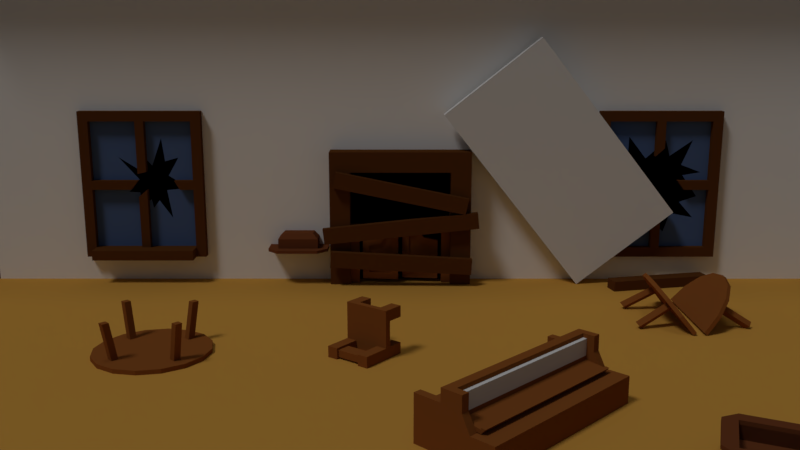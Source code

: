 # Source: ending.blend  (saved by Blender 2.79.0; exported with 4.5.12 LTS)
import bpy
from mathutils import Matrix  # noqa: F401  (used for matrix-valued properties, if any)

bpy.ops.wm.read_factory_settings(use_empty=True)
scene = bpy.context.scene
scene.name = 'Scene'

# ---- collections
col_collection_1 = bpy.data.collections.new('Collection 1'); scene.collection.children.link(col_collection_1)

# ---- materials (node trees are filled in below, after node groups)
mat_wood_004 = bpy.data.materials.new('wood.004')
mat_wood_004.alpha_threshold = 0.0
mat_wood_004.use_transparent_shadow = False
mat_wood_004.diffuse_color = (0.2738, 0.08886, 0.02021, 1.0)
mat_wood_004.roughness = 0.5
mat_wood = bpy.data.materials.new('wood')
mat_wood.alpha_threshold = 0.0
mat_wood.use_transparent_shadow = False
mat_wood.diffuse_color = (0.115, 0.03949, 0.01023, 1.0)
mat_wood.roughness = 0.5
mat_wood.specular_intensity = 0.0
mat_material = bpy.data.materials.new('Material')
mat_material.alpha_threshold = 0.0
mat_material.use_transparent_shadow = False
mat_material.preview_render_type = 'FLAT'
mat_material.roughness = 0.5
mat_skin = bpy.data.materials.new('Skin')
mat_skin.alpha_threshold = 0.0
mat_skin.use_transparent_shadow = False
mat_skin.diffuse_color = (0.5382, 0.3997, 0.289, 1.0)
mat_skin.roughness = 0.5
mat_skin.line_color = (0.0, 0.0, 0.0, 1.0)
mat_brown = bpy.data.materials.new('Brown')
mat_brown.alpha_threshold = 0.0
mat_brown.use_transparent_shadow = False
mat_brown.diffuse_color = (0.1734, 0.05305, 0.0194, 1.0)
mat_brown.roughness = 0.5
mat_hair = bpy.data.materials.new('Hair')
mat_hair.alpha_threshold = 0.0
mat_hair.use_transparent_shadow = False
mat_hair.diffuse_color = (0.02037, 0.009547, 0.008135, 1.0)
mat_hair.roughness = 0.5
mat_hair.specular_intensity = 0.285
mat_black_001 = bpy.data.materials.new('Black.001')
mat_black_001.alpha_threshold = 0.0
mat_black_001.use_transparent_shadow = False
mat_black_001.diffuse_color = (0.00637, 0.00637, 0.00637, 1.0)
mat_black_001.roughness = 0.5
mat_black_001.specular_intensity = 0.7523
mat_white = bpy.data.materials.new('White')
mat_white.alpha_threshold = 0.0
mat_white.use_transparent_shadow = False
mat_white.roughness = 0.5
mat_wood_001 = bpy.data.materials.new('wood.001')
mat_wood_001.alpha_threshold = 0.0
mat_wood_001.use_transparent_shadow = False
mat_wood_001.diffuse_color = (0.2738, 0.08886, 0.02021, 1.0)
mat_wood_001.roughness = 0.5
mat_planks = bpy.data.materials.new('planks')
mat_planks.alpha_threshold = 0.0
mat_planks.use_transparent_shadow = False
mat_planks.diffuse_color = (0.3588, 0.1097, 0.03034, 1.0)
mat_planks.specular_color = (1.0, 0.1974, 0.08752)
mat_planks.roughness = 0.5
mat_planks.specular_intensity = 0.3392
mat_floor = bpy.data.materials.new('floor')
mat_floor.alpha_threshold = 0.0
mat_floor.use_transparent_shadow = False
mat_floor.diffuse_color = (0.1473, 0.1473, 0.1473, 1.0)
mat_floor.roughness = 0.5
mat_floor.specular_intensity = 0.01049
mat_window = bpy.data.materials.new('window')
mat_window.alpha_threshold = 0.0
mat_window.use_transparent_shadow = False
mat_window.diffuse_color = (0.08562, 0.1419, 0.3108, 1.0)
mat_window.roughness = 0.5
mat_window.specular_intensity = 1.0
mat_wall_texture = bpy.data.materials.new('wall texture')
mat_wall_texture.alpha_threshold = 0.0
mat_wall_texture.use_transparent_shadow = False
mat_wall_texture.diffuse_color = (0.9699, 0.9699, 0.9699, 1.0)
mat_wall_texture.roughness = 0.5
mat_wall_texture.specular_intensity = 0.0
mat_floor_texture = bpy.data.materials.new('floor texture')
mat_floor_texture.alpha_threshold = 0.0
mat_floor_texture.use_transparent_shadow = False
mat_floor_texture.preview_render_type = 'FLAT'
mat_floor_texture.roughness = 0.5
mat_floor_texture.specular_intensity = 0.0
mat_houses = bpy.data.materials.new('houses')
mat_houses.alpha_threshold = 0.0
mat_houses.use_transparent_shadow = False
mat_houses.preview_render_type = 'CUBE'
mat_houses.roughness = 0.5
mat_houses.specular_intensity = 0.0
mat_sand = bpy.data.materials.new('sand')
mat_sand.alpha_threshold = 0.0
mat_sand.use_transparent_shadow = False
mat_sand.diffuse_color = (0.6618, 0.3414, 0.06271, 1.0)
mat_sand.roughness = 0.5
mat_sand.specular_intensity = 0.0
mat_black = bpy.data.materials.new('Black')
mat_black.alpha_threshold = 0.0
mat_black.use_transparent_shadow = False
mat_black.diffuse_color = (0.00637, 0.00637, 0.00637, 1.0)
mat_black.roughness = 0.5
mat_black.specular_intensity = 0.7523
mat_wood_002 = bpy.data.materials.new('wood.002')
mat_wood_002.alpha_threshold = 0.0
mat_wood_002.use_transparent_shadow = False
mat_wood_002.diffuse_color = (0.2738, 0.08886, 0.02021, 1.0)
mat_wood_002.roughness = 0.5
mat_white_002 = bpy.data.materials.new('White.002')
mat_white_002.alpha_threshold = 0.0
mat_white_002.use_transparent_shadow = False
mat_white_002.roughness = 0.5
mat_wood_003 = bpy.data.materials.new('wood.003')
mat_wood_003.alpha_threshold = 0.0
mat_wood_003.use_transparent_shadow = False
mat_wood_003.diffuse_color = (0.2738, 0.08886, 0.02021, 1.0)
mat_wood_003.roughness = 0.5

# ---- material node trees

# ---- world
world_world = bpy.data.worlds.new('World'); scene.world = world_world
world_world.color = (0.05088, 0.05088, 0.05088)
world_world.use_sun_shadow = False
world_world.sun_shadow_jitter_overblur = 0.0
world_world.cycles.sampling_method = 'MANUAL'

# ---- cameras
cam_camera_001 = bpy.data.cameras.new('Camera.001')
cam_camera_001.clip_end = 100.0
cam_camera_001.lens = 35.0
cam_camera_001.sensor_width = 32.0
cam_camera_001.sensor_height = 18.0
cam_camera_001.display_size = 2.0
cam_camera_001.dof.focus_distance = 0.0
cam_camera_001.dof.aperture_fstop = 128.0
cam_camera_001.dof.aperture_blades = 6

# ---- lights
light_sun = bpy.data.lights.new('Sun', 'SUN')
light_sun.transmission_factor = 0.0
light_sun.angle = 0.1993
light_sun.energy = 0.64
light_sun.shadow_buffer_clip_start = 0.5
light_sun.shadow_soft_size = 0.1
light_sun.shadow_cascade_max_distance = 1000.0
light_hemi_001 = bpy.data.lights.new('Hemi.001', 'SUN')
light_hemi_001.transmission_factor = 0.0
light_hemi_001.angle = 0.1993
light_hemi_001.energy = 0.12
light_hemi_001.shadow_buffer_clip_start = 0.5
light_hemi_001.shadow_soft_size = 0.1
light_hemi_001.shadow_cascade_max_distance = 1000.0

# ---- meshes
me_cylinder_011 = bpy.data.meshes.new('Cylinder.011')
me_cylinder_011.from_pydata([(-1.4, -1.2, 0.0), (-1.2, -1.0, 1.541), (-1.6, -1.4, 0.0), (-1.4, -1.2, 1.541), (-1.4, -1.6, 0.0), (-1.2, -1.4, 1.541), (-1.2, -1.4, 0.0), (-1.0, -1.2, 1.541)], [], [(0, 2, 3, 1), (2, 4, 5, 3), (4, 6, 7, 5), (6, 0, 1, 7), (0, 6, 4, 2), (3, 5, 7, 1)])
me_cylinder_011.materials.append(mat_wood_004)
me_cylinder_011.use_remesh_preserve_volume = False
me_cylinder_011.use_remesh_preserve_attributes = False
me_cylinder_011.use_mirror_vertex_groups = False
me_cylinder_011.update()
me_cylinder_010 = bpy.data.meshes.new('Cylinder.010')
me_cylinder_010.from_pydata([(-1.4, 1.2, 0.0), (-1.2, 1.0, 1.541), (-1.6, 1.4, 0.0), (-1.4, 1.2, 1.541), (-1.4, 1.6, 0.0), (-1.2, 1.4, 1.541), (-1.2, 1.4, 0.0), (-1.0, 1.2, 1.541)], [], [(0, 1, 3, 2), (2, 3, 5, 4), (4, 5, 7, 6), (6, 7, 1, 0), (0, 2, 4, 6), (3, 1, 7, 5)])
me_cylinder_010.materials.append(mat_wood_004)
me_cylinder_010.use_remesh_preserve_volume = False
me_cylinder_010.use_remesh_preserve_attributes = False
me_cylinder_010.use_mirror_vertex_groups = False
me_cylinder_010.update()
me_cylinder_009 = bpy.data.meshes.new('Cylinder.009')
me_cylinder_009.from_pydata([(1.4, 1.2, 0.0), (1.2, 1.0, 1.541), (1.6, 1.4, 0.0), (1.4, 1.2, 1.541), (1.4, 1.6, 0.0), (1.2, 1.4, 1.541), (1.2, 1.4, 0.0), (1.0, 1.2, 1.541)], [], [(0, 2, 3, 1), (2, 4, 5, 3), (4, 6, 7, 5), (6, 0, 1, 7), (0, 6, 4, 2), (3, 5, 7, 1)])
me_cylinder_009.materials.append(mat_wood_004)
me_cylinder_009.use_remesh_preserve_volume = False
me_cylinder_009.use_remesh_preserve_attributes = False
me_cylinder_009.use_mirror_vertex_groups = False
me_cylinder_009.update()
me_cylinder_008 = bpy.data.meshes.new('Cylinder.008')
me_cylinder_008.from_pydata([(1.4, -1.2, 0.0), (1.2, -1.0, 1.541), (1.6, -1.4, 0.0), (1.4, -1.2, 1.541), (1.4, -1.6, 0.0), (1.2, -1.4, 1.541), (1.2, -1.4, 0.0), (1.0, -1.2, 1.541)], [], [(0, 1, 3, 2), (2, 3, 5, 4), (4, 5, 7, 6), (6, 7, 1, 0), (0, 2, 4, 6), (3, 1, 7, 5)])
me_cylinder_008.materials.append(mat_wood_004)
me_cylinder_008.use_remesh_preserve_volume = False
me_cylinder_008.use_remesh_preserve_attributes = False
me_cylinder_008.use_mirror_vertex_groups = False
me_cylinder_008.update()
me_cylinder_007 = bpy.data.meshes.new('Cylinder.007')
me_cylinder_007.from_pydata([(0.0, -2.389, 1.724), (0.0, -2.389, 1.541), (-2.207, -0.9143, 1.541), (-2.207, -0.9143, 1.724), (-1.689, -1.689, 1.541), (-1.689, -1.689, 1.724), (-0.9143, -2.207, 1.541), (-0.9143, -2.207, 1.724), (0.0, -2.389, 1.541), (0.0, -2.389, 1.724), (0.0, -4.47e-08, 1.541), (0.0, 2.389, 1.724), (0.0, 2.389, 1.541), (-2.389, -4.47e-08, 1.541), (-2.389, -4.47e-08, 1.724), (-2.207, 0.9143, 1.541), (-2.207, 0.9143, 1.724), (-1.689, 1.689, 1.541), (-1.689, 1.689, 1.724), (-0.9143, 2.207, 1.541), (-0.9143, 2.207, 1.724), (0.0, 2.389, 1.541), (0.0, 2.389, 1.724), (0.0, -4.47e-08, 1.541), (0.0, -4.47e-08, 1.724)], [], [(8, 1, 0, 9), (13, 2, 3, 14), (2, 4, 5, 3), (4, 6, 7, 5), (6, 8, 9, 7), (3, 5, 7, 9, 24, 14), (8, 6, 4, 2, 13, 23, 10), (21, 22, 11, 12), (13, 14, 16, 15), (15, 16, 18, 17), (17, 18, 20, 19), (19, 20, 22, 21), (16, 14, 24, 22, 20, 18), (21, 10, 23, 13, 15, 17, 19), (9, 8, 10, 21, 22, 24)])
me_cylinder_007.materials.append(mat_wood_004)
me_cylinder_007.use_remesh_preserve_volume = False
me_cylinder_007.use_remesh_preserve_attributes = False
me_cylinder_007.use_mirror_vertex_groups = False
me_cylinder_007.update()
me_cylinder_006 = bpy.data.meshes.new('Cylinder.006')
me_cylinder_006.from_pydata([(2.207, -0.9143, 1.541), (2.207, -0.9143, 1.724), (1.689, -1.689, 1.541), (1.689, -1.689, 1.724), (0.9143, -2.207, 1.541), (0.9143, -2.207, 1.724), (0.0, -2.389, 1.541), (0.0, -2.389, 1.724), (2.389, -4.47e-08, 1.541), (2.389, -4.47e-08, 1.724), (2.207, 0.9143, 1.541), (2.207, 0.9143, 1.724), (1.689, 1.689, 1.541), (1.689, 1.689, 1.724), (0.9143, 2.207, 1.541), (0.9143, 2.207, 1.724), (0.0, -4.47e-08, 1.541), (0.0, 2.389, 1.541), (0.0, 2.389, 1.724), (0.0, -4.47e-08, 1.541), (0.0, -4.47e-08, 1.724)], [], [(8, 9, 1, 0), (0, 1, 3, 2), (2, 3, 5, 4), (4, 5, 7, 6), (1, 9, 20, 7, 5, 3), (6, 16, 19, 8, 0, 2, 4), (8, 10, 11, 9), (10, 12, 13, 11), (12, 14, 15, 13), (14, 17, 18, 15), (11, 13, 15, 18, 20, 9), (17, 14, 12, 10, 8, 19, 16), (6, 7, 20, 18, 17, 16)])
me_cylinder_006.materials.append(mat_wood_004)
me_cylinder_006.use_remesh_preserve_volume = False
me_cylinder_006.use_remesh_preserve_attributes = False
me_cylinder_006.use_mirror_vertex_groups = False
me_cylinder_006.update()
me_plane_004 = bpy.data.meshes.new('Plane.004')
me_plane_004.from_pydata([(-3.592, 0.9493, 1.441), (3.469, 0.9493, 1.819), (-3.549, 0.9493, 0.6462), (3.511, 0.9493, 1.024), (-3.854, 0.7425, 3.764), (3.882, 0.7425, 2.94), (-3.938, 0.7425, 2.973), (3.797, 0.7425, 2.149), (-3.403, 0.7425, 4.46), (3.187, 0.7425, 5.807), (-3.244, 0.7425, 3.68), (3.346, 0.7425, 5.027), (-3.549, 1.289, 0.6462), (-3.592, 1.289, 1.441), (3.469, 1.289, 1.819), (3.511, 1.289, 1.024), (-3.938, 1.082, 2.973), (-3.854, 1.082, 3.764), (3.882, 1.082, 2.94), (3.797, 1.082, 2.149), (-3.244, 1.082, 3.68), (-3.403, 1.082, 4.46), (3.187, 1.082, 5.807), (3.346, 1.082, 5.027)], [], [(0, 2, 3, 1), (4, 6, 7, 5), (8, 10, 11, 9), (13, 14, 15, 12), (17, 18, 19, 16), (21, 22, 23, 20), (9, 11, 23, 22), (2, 0, 13, 12), (7, 6, 16, 19), (6, 4, 17, 16), (11, 10, 20, 23), (0, 1, 14, 13), (10, 8, 21, 20), (4, 5, 18, 17), (1, 3, 15, 14), (8, 9, 22, 21), (5, 7, 19, 18), (3, 2, 12, 15)])
me_plane_004.materials.append(mat_wood)
me_plane_004.use_remesh_preserve_volume = False
me_plane_004.use_remesh_preserve_attributes = False
me_plane_004.use_mirror_vertex_groups = False
me_plane_004.update()
me_plane_002 = bpy.data.meshes.new('Plane.002')
me_plane_002.from_pydata([(-6.792, -4.512, 4.985), (4.168, -4.512, 4.985), (-6.792, 1.488, 4.985), (4.168, 1.488, 4.985), (-6.792, 1.488, 4.396), (-6.792, -4.512, 4.396), (4.168, -4.512, 4.396), (4.168, 1.488, 4.396)], [], [(0, 1, 3, 2), (5, 4, 7, 6), (1, 0, 5, 6), (3, 1, 6, 7), (0, 2, 4, 5), (2, 3, 7, 4)])
_uv = me_plane_002.uv_layers.new(name='UVMap')
_uv.uv.foreach_set('vector', [0.0, 0.0, 0.0, 0.0, 0.0, 0.0, 0.0, 0.0, 0.9999, 7.391e-05, 0.9999, 1.047, 7.403e-05, 1.047, 7.391e-05, 7.415e-05, 0.0, 0.0, 0.0, 0.0, 0.0, 0.0, 0.0, 0.0, 0.0, 0.0, 0.0, 0.0, 0.0, 0.0, 0.0, 0.0, 0.0, 0.0, 0.0, 0.0, 0.0, 0.0, 0.0, 0.0, 0.0, 0.0, 0.0, 0.0, 0.0, 0.0, 0.0, 0.0])
me_plane_002.materials.append(mat_material)
me_plane_002.use_remesh_preserve_volume = False
me_plane_002.use_remesh_preserve_attributes = False
me_plane_002.use_mirror_vertex_groups = False
me_plane_002.update()
me_cube_017 = bpy.data.meshes.new('Cube.017')
me_cube_017.from_pydata([(1.0, 1.026, -0.06543), (0.75, 0.7759, 0.6668), (0.6802, 0.7061, 0.4895), (0.75, -0.7241, 0.6668), (0.6802, -0.6543, 0.4895), (1.0, -0.9741, -0.06543), (1.0, -0.9741, -0.2098), (1.5, -0.9741, -0.06543), (1.5, -0.9741, -0.2098), (1.5, 1.026, -0.06543), (1.5, 1.026, -0.2098), (1.0, -1.474, -0.06543), (1.0, -1.474, -0.2098), (1.0, 1.526, -0.06543), (1.0, 1.526, -0.2098), (1.0, 0.02593, -0.2098), (1.0, 1.026, -0.2098), (1.2, 0.02593, -0.2098), (1.2, 1.026, -0.2098), (-1.0, 1.026, -0.06543), (-0.75, 0.7759, 0.6668), (-0.6802, 0.7061, 0.4895), (-0.75, -0.7241, 0.6668), (-0.6802, -0.6543, 0.4895), (-1.0, -0.9741, -0.06543), (-1.0, -0.9741, -0.2098), (-1.5, -0.9741, -0.06543), (-1.5, -0.9741, -0.2098), (-1.5, 1.026, -0.06543), (-1.5, 1.026, -0.2098), (-1.0, -1.474, -0.06543), (-1.0, -1.474, -0.2098), (-1.0, 1.526, -0.06543), (-1.0, 1.526, -0.2098), (-1.0, 0.02593, -0.2098), (-1.431e-06, 1.026, 0.4168), (-1.431e-06, 0.7759, 0.6668), (-1.431e-06, -0.7241, 0.6668), (-1.431e-06, -0.9741, 0.4168), (-1.431e-06, 1.026, -0.06543), (-1.431e-06, -0.9741, -0.2098), (-1.431e-06, -0.9741, -0.06543), (-1.431e-06, -1.474, -0.2098), (-1.431e-06, -1.474, -0.06543), (-1.431e-06, 1.526, -0.06543), (-1.431e-06, 1.526, -0.2098), (-1.0, 1.026, -0.2098), (-1.388e-06, 1.026, -0.2098), (-1.2, 0.02593, -0.2098), (-1.2, 1.026, -0.2098), (0.6667, -0.9741, -0.2098), (0.3333, -0.9741, -0.2098), (-0.6667, -0.9741, -0.2098), (-0.3333, -0.9741, -0.2098), (1.0, -0.9741, 0.4168), (1.0, 1.026, 0.4168), (-1.0, -0.9741, 0.4168), (-1.0, 1.026, 0.4168)], [], [(0, 55, 54, 5), (1, 3, 54, 55), (39, 0, 13, 44), (40, 51, 50, 6, 12, 42), (10, 9, 7, 8), (0, 5, 7, 9), (12, 8, 7, 11), (5, 11, 7), (12, 6, 8), (13, 9, 10, 14), (13, 0, 9), (13, 14, 45, 44), (5, 41, 43, 11), (12, 11, 43, 42), (3, 37, 38, 54), (55, 35, 36, 1), (55, 0, 39, 35), (1, 36, 37, 3), (5, 54, 38, 41), (15, 17, 18, 10, 8, 6), (10, 18, 16, 14), (45, 14, 16, 47), (19, 24, 56, 57), (20, 57, 56, 22), (39, 44, 32, 19), (40, 42, 31, 25, 52, 53), (29, 27, 26, 28), (19, 28, 26, 24), (31, 30, 26, 27), (24, 26, 30), (31, 27, 25), (32, 33, 29, 28), (32, 28, 19), (32, 44, 45, 33), (24, 30, 43, 41), (31, 42, 43, 30), (22, 56, 38, 37), (57, 20, 36, 35), (57, 35, 39, 19), (20, 22, 37, 36), (24, 41, 38, 56), (34, 25, 27, 29, 49, 48), (29, 33, 46, 49), (45, 47, 46, 33), (49, 46, 34, 48), (18, 17, 15, 16), (0, 55, 57, 19), (16, 0, 19, 46, 47), (6, 54, 55, 16, 15), (56, 54, 6, 25, 24), (4, 23, 21, 2), (4, 2, 55, 54), (21, 23, 56, 57), (2, 21, 57, 55), (23, 4, 54, 56), (25, 34, 46, 57, 56)])
me_cube_017.polygons.foreach_set('material_index', [1, 1, 1, 1, 1, 1, 1, 1, 1, 1, 1, 1, 1, 1, 1, 1, 1, 1, 1, 1, 1, 1, 1, 1, 1, 1, 1, 1, 1, 1, 1, 1, 1, 1, 1, 1, 1, 1, 1, 1, 1, 1, 1, 1, 1, 1, 1, 1, 1, 1, 1, 1, 1, 1, 1, 1])
me_cube_017.materials.append(mat_skin)
me_cube_017.materials.append(mat_brown)
me_cube_017.materials.append(mat_hair)
me_cube_017.materials.append(mat_black_001)
me_cube_017.materials.append(mat_white)
me_cube_017.use_remesh_preserve_volume = False
me_cube_017.use_remesh_preserve_attributes = False
me_cube_017.use_mirror_vertex_groups = False
me_cube_017.update()
me_cube_000 = bpy.data.meshes.new('Cube.000')
me_cube_000.from_pydata([(6.169, 0.6469, 1.851), (5.919, 0.3969, 2.584), (6.169, 0.6469, 2.334), (5.919, -1.103, 2.584), (6.169, -1.353, 2.334), (6.169, -1.353, 1.851), (6.169, -1.353, 1.707), (6.669, -1.353, 1.851), (6.669, -1.353, 1.707), (6.669, 0.6469, 1.851), (6.669, 0.6469, 1.707), (6.169, -1.853, 1.851), (6.169, -1.853, 1.707), (6.169, 1.147, 1.851), (6.169, 1.147, 1.707), (6.169, -0.3531, 1.707), (6.169, 0.8469, 1.707), (6.369, -0.3531, 1.707), (6.369, 0.6469, 1.707), (4.169, 0.6469, 1.851), (4.419, 0.3969, 2.584), (4.169, 0.6469, 2.334), (4.419, -1.103, 2.584), (4.169, -1.353, 2.334), (4.169, -1.353, 1.851), (4.169, -1.353, 1.707), (3.669, -1.353, 1.851), (3.669, -1.353, 1.707), (3.669, 0.6469, 1.851), (3.669, 0.6469, 1.707), (4.169, -1.853, 1.851), (4.169, -1.853, 1.707), (4.169, 1.147, 1.851), (4.169, 1.147, 1.707), (4.169, -0.3531, 1.707), (5.169, 0.6469, 2.334), (5.169, 0.3969, 2.584), (5.169, -1.103, 2.584), (5.169, -1.353, 2.334), (5.169, 0.6469, 1.851), (5.169, -1.353, 1.707), (5.169, -1.353, 1.851), (5.169, -1.853, 1.707), (5.169, -1.853, 1.851), (5.169, 1.147, 1.851), (5.169, 1.147, 1.707), (4.169, 0.8469, 1.707), (5.169, 0.8469, 1.707), (3.969, -0.3531, 1.707), (3.969, 0.6469, 1.707), (5.836, -1.353, 1.707), (5.503, -1.353, 1.707), (4.503, -1.353, 1.707), (4.836, -1.353, 1.707)], [], [(0, 2, 4, 5), (1, 3, 4, 2), (39, 0, 13, 44), (40, 51, 50, 6, 12, 42), (10, 9, 7, 8), (0, 5, 7, 9), (12, 8, 7, 11), (5, 11, 7), (12, 6, 8), (13, 9, 10, 14), (13, 0, 9), (13, 14, 45, 44), (5, 41, 43, 11), (12, 11, 43, 42), (3, 37, 38, 4), (2, 35, 36, 1), (2, 0, 39, 35), (1, 36, 37, 3), (5, 4, 38, 41), (15, 17, 18, 10, 8, 6), (10, 18, 16, 14), (45, 14, 16, 47), (19, 24, 23, 21), (20, 21, 23, 22), (39, 44, 32, 19), (40, 42, 31, 25, 52, 53), (29, 27, 26, 28), (19, 28, 26, 24), (31, 30, 26, 27), (24, 26, 30), (31, 27, 25), (32, 33, 29, 28), (32, 28, 19), (32, 44, 45, 33), (24, 30, 43, 41), (31, 42, 43, 30), (22, 23, 38, 37), (21, 20, 36, 35), (21, 35, 39, 19), (20, 22, 37, 36), (24, 41, 38, 23), (34, 25, 27, 29, 49, 48), (29, 33, 46, 49), (45, 47, 46, 33)])
me_cube_000.polygons.foreach_set('material_index', [1, 1, 1, 1, 1, 1, 1, 1, 1, 1, 1, 1, 1, 1, 1, 1, 1, 1, 1, 1, 1, 1, 1, 1, 1, 1, 1, 1, 1, 1, 1, 1, 1, 1, 1, 1, 1, 1, 1, 1, 1, 1, 1, 1])
me_cube_000.materials.append(mat_skin)
me_cube_000.materials.append(mat_brown)
me_cube_000.materials.append(mat_hair)
me_cube_000.materials.append(mat_black_001)
me_cube_000.materials.append(mat_white)
me_cube_000.use_remesh_preserve_volume = False
me_cube_000.use_remesh_preserve_attributes = False
me_cube_000.use_mirror_vertex_groups = False
me_cube_000.update()
me_cube_002 = bpy.data.meshes.new('Cube.002')
me_cube_002.from_pydata([(-0.127, -1.115, 2.953), (-0.127, -1.115, 2.826), (-0.127, -1.033, 2.953), (-0.127, -1.033, 2.826), (0.127, -1.115, 2.953), (0.127, -1.115, 2.826), (0.127, -1.033, 2.953), (0.127, -1.033, 2.826), (0.287, -1.033, 2.742), (0.287, -1.033, 2.869), (0.287, -1.115, 2.869), (0.287, -1.115, 2.742), (-0.287, -1.033, 2.869), (-0.287, -1.115, 2.869), (-0.287, -1.115, 2.742), (-0.287, -1.033, 2.742), (0.7174, -1.033, 2.742), (0.7174, -1.033, 2.869), (0.7174, -1.115, 2.869), (0.7174, -1.115, 2.742), (-0.7174, -1.033, 2.869), (-0.7174, -1.115, 2.869), (-0.7174, -1.115, 2.742), (-0.7174, -1.033, 2.742), (-0.3987, -1.115, 2.742), (-0.6057, -1.115, 2.742), (-0.6057, -1.115, 2.869), (-0.3987, -1.115, 2.869), (-0.3987, -1.033, 2.742), (-0.6057, -1.033, 2.742), (-0.6057, -1.033, 2.869), (-0.3987, -1.033, 2.869), (0.3987, -1.115, 2.869), (0.6057, -1.115, 2.869), (0.6057, -1.115, 2.742), (0.3987, -1.115, 2.742), (0.3987, -1.033, 2.869), (0.6057, -1.033, 2.869), (0.6057, -1.033, 2.742), (0.3987, -1.033, 2.742), (0.287, -1.033, 2.622), (0.287, -1.115, 2.622), (-0.287, -1.115, 2.622), (-0.287, -1.033, 2.622), (0.7174, -1.033, 2.622), (0.7174, -1.115, 2.622), (-0.7174, -1.115, 2.622), (-0.7174, -1.033, 2.622), (-0.6057, -1.115, 2.622), (0.3987, -1.115, 2.622), (-0.6057, -1.033, 2.622), (0.3987, -1.033, 2.622), (-0.3987, -1.115, 2.622), (-0.3987, -1.033, 2.622), (0.6057, -1.115, 2.622), (0.6057, -1.033, 2.622), (0.287, -1.033, 2.539), (0.287, -1.115, 2.539), (-0.287, -1.115, 2.539), (-0.287, -1.033, 2.539), (0.7174, -1.033, 2.539), (0.7174, -1.115, 2.539), (-0.7174, -1.115, 2.539), (-0.7174, -1.033, 2.539), (-0.6057, -1.115, 2.539), (0.3987, -1.115, 2.539), (-0.6057, -1.033, 2.539), (0.3987, -1.033, 2.539), (-0.3987, -1.115, 2.539), (-0.3987, -1.033, 2.539), (0.6057, -1.115, 2.539), (0.6057, -1.033, 2.539)], [], [(1, 3, 15, 14), (2, 3, 7, 6), (7, 5, 11, 8), (4, 5, 1, 0), (2, 6, 4, 0), (7, 3, 1, 5), (34, 33, 18, 19), (6, 7, 8, 9), (5, 4, 10, 11), (4, 6, 9, 10), (26, 25, 22, 21), (2, 0, 13, 12), (3, 2, 12, 15), (0, 1, 14, 13), (17, 16, 19, 18), (21, 22, 23, 20), (33, 37, 17, 18), (29, 23, 47, 50), (30, 26, 21, 20), (15, 28, 53, 43), (29, 30, 20, 23), (37, 38, 16, 17), (15, 12, 31, 28), (28, 31, 30, 29), (12, 13, 27, 31), (31, 27, 26, 30), (35, 39, 51, 49), (24, 28, 29, 25), (13, 14, 24, 27), (27, 24, 25, 26), (9, 8, 39, 36), (36, 39, 38, 37), (34, 19, 45, 54), (39, 35, 34, 38), (10, 9, 36, 32), (32, 36, 37, 33), (11, 10, 32, 35), (35, 32, 33, 34), (67, 71, 55, 51), (45, 44, 60, 61), (43, 53, 69, 59), (42, 43, 59, 58), (28, 24, 52, 53), (38, 34, 54, 55), (23, 22, 46, 47), (25, 29, 50, 48), (39, 8, 40, 51), (22, 25, 48, 46), (8, 11, 41, 40), (16, 38, 55, 44), (24, 14, 42, 52), (14, 15, 43, 42), (19, 16, 44, 45), (11, 35, 49, 41), (64, 66, 63, 62), (71, 70, 61, 60), (58, 59, 69, 68), (56, 57, 65, 67), (47, 46, 62, 63), (51, 55, 54, 49), (46, 48, 64, 62), (54, 45, 61, 70), (41, 49, 65, 57), (44, 55, 71, 60), (50, 47, 63, 66), (65, 70, 71, 67), (51, 40, 56, 67), (40, 41, 57, 56), (49, 54, 70, 65), (52, 42, 58, 68), (53, 50, 66, 69), (69, 66, 64, 68), (68, 64, 48, 52), (52, 48, 50, 53)])
me_cube_002.materials.append(mat_black_001)
me_cube_002.use_remesh_preserve_volume = False
me_cube_002.use_remesh_preserve_attributes = False
me_cube_002.use_mirror_vertex_groups = False
me_cube_002.update()
me_cube_008 = bpy.data.meshes.new('Cube.008')
me_cube_008.from_pydata([(-0.3122, -1.195, 2.399), (-0.3899, -1.195, 2.106), (-0.5001, -0.4447, 2.187), (-0.3172, -0.3641, 2.351), (0.3899, -1.195, 2.106), (0.3172, -1.195, 2.399), (0.3172, -0.3641, 2.351), (0.5001, -0.4447, 2.187), (-0.3899, -1.195, 1.738), (-0.1614, -1.195, 1.509), (-0.2071, -0.805, 1.399), (-0.5001, -0.6759, 1.716), (0.1614, -1.195, 1.509), (0.3899, -1.195, 1.738), (0.5001, -0.6759, 1.716), (0.2071, -0.805, 1.399), (-0.2071, -1.086, 1.399), (-0.5001, -1.086, 1.692), (0.5001, -1.086, 1.692), (0.2071, -1.086, 1.399), (0.5001, -1.086, 2.216), (-0.5001, -1.086, 2.216), (0.0, -1.086, 2.216), (0.5001, -1.195, 2.216), (0.2, -1.195, 2.216), (-0.5001, -1.086, 2.216), (0.0, -1.086, 2.216), (0.5001, -1.086, 2.216), (-0.5001, -1.195, 2.216), (-0.2, -1.195, 2.216), (0.005029, -1.195, 2.399)], [(26, 27)], [(0, 30, 5, 6, 3), (10, 11, 2, 3, 6, 7, 14, 15), (14, 7, 20, 18), (7, 6, 5, 23, 20), (17, 21, 2, 11), (10, 16, 17, 11), (19, 15, 14, 18), (10, 15, 19, 16), (8, 9, 12, 13, 4, 1), (9, 8, 17, 16), (13, 12, 19, 18), (12, 9, 16, 19), (4, 13, 18, 20), (8, 1, 21, 17), (22, 21, 1, 4, 20), (22, 20, 23, 24), (21, 22, 26, 25), (25, 26, 29, 28), (3, 2, 21, 25, 28, 0), (29, 30, 0, 28), (29, 26, 30), (22, 24, 30), (5, 30, 24, 23)])
me_cube_008.materials.append(mat_hair)
me_cube_008.use_remesh_preserve_volume = False
me_cube_008.use_remesh_preserve_attributes = False
me_cube_008.use_mirror_vertex_groups = False
me_cube_008.update()
me_cube_004 = bpy.data.meshes.new('Cube.004')
me_cube_004.from_pydata([(-0.221, -0.221, 0.0), (-0.221, -0.221, 3.0), (-0.221, 0.221, 0.0), (-0.221, 0.221, 3.0), (0.221, -0.221, 0.0), (0.221, -0.221, 3.0), (0.221, 0.221, 0.0), (0.221, 0.221, 3.0), (4.379, -0.221, 0.0), (4.379, -0.221, 3.0), (4.379, 0.221, 0.0), (4.379, 0.221, 3.0), (4.821, -0.221, 0.0), (4.821, -0.221, 3.0), (4.821, 0.221, 0.0), (4.821, 0.221, 3.0)], [], [(0, 1, 3, 2), (2, 3, 7, 6), (6, 7, 5, 4), (4, 5, 1, 0), (2, 6, 4, 0), (7, 3, 1, 5), (8, 9, 11, 10), (10, 11, 15, 14), (14, 15, 13, 12), (12, 13, 9, 8), (10, 14, 12, 8), (15, 11, 9, 13)])
me_cube_004.materials.append(mat_wood_001)
me_cube_004.use_remesh_preserve_volume = False
me_cube_004.use_remesh_preserve_attributes = False
me_cube_004.use_mirror_vertex_groups = False
me_cube_004.update()
me_cube_001 = bpy.data.meshes.new('Cube.001')
me_cube_001.from_pydata([(-1.461, -0.1144, -0.6642), (-1.461, -0.1144, 1.272), (-1.461, 0.1144, -0.6642), (-1.461, 0.1144, 1.272), (-0.3346, -0.1144, -0.6642), (-0.9041, -0.1144, 0.8284), (-0.3346, 0.1144, -0.6642), (-0.9041, 0.1144, 0.8284), (-0.3346, -0.1144, 0.7213), (-1.201, -0.1144, 1.272), (-1.201, 0.1144, 1.272), (-0.3346, 0.1144, 0.7213), (-1.795, -0.1144, -0.9989), (-1.795, -0.1144, 1.606), (-1.795, 0.1144, 1.606), (-1.795, 0.1144, -0.9989), (0.0, 0.1144, -0.9989), (-1.023, -0.1144, 1.606), (-0.7043, -0.1144, 1.131), (0.0, 0.1144, 0.9989), (-0.7043, 0.1144, 1.131), (0.0, -0.1144, -0.9989), (-1.023, 0.1144, 1.606), (0.0, -0.1144, 0.9989), (-1.461, -0.03719, -0.6642), (-1.461, -0.03719, 1.272), (-1.201, -0.03719, 1.272), (-0.9041, -0.03719, 0.8284), (-0.3346, -0.03719, -0.6642), (-0.3346, -0.03719, 0.7213), (-1.461, 0.03719, 1.272), (-1.461, 0.03719, -0.6642), (-0.3346, 0.03719, -0.6642), (-0.3346, 0.03719, 0.7213), (-0.9041, 0.03719, 0.8284), (-1.201, 0.03719, 1.272)], [], [(12, 13, 14, 15), (19, 20, 18, 23), (5, 9, 26, 27), (2, 3, 30, 31), (15, 16, 21, 12), (16, 19, 23, 21), (17, 18, 20, 22), (22, 14, 13, 17), (0, 1, 13, 12), (3, 2, 15, 14), (2, 6, 16, 15), (9, 5, 18, 17), (11, 7, 20, 19), (4, 0, 12, 21), (7, 10, 22, 20), (5, 8, 23, 18), (10, 3, 14, 22), (1, 9, 17, 13), (6, 11, 19, 16), (8, 4, 21, 23), (28, 29, 27, 26, 25, 24), (4, 8, 29, 28), (1, 0, 24, 25), (9, 1, 25, 26), (8, 5, 27, 29), (0, 4, 28, 24), (31, 30, 35, 34, 33, 32), (11, 6, 32, 33), (3, 10, 35, 30), (10, 7, 34, 35), (7, 11, 33, 34), (6, 2, 31, 32)])
me_cube_001.materials.append(mat_wood_001)
me_cube_001.use_remesh_preserve_volume = False
me_cube_001.use_remesh_preserve_attributes = False
me_cube_001.use_mirror_vertex_groups = False
me_cube_001.update()
me_cube_005 = bpy.data.meshes.new('Cube.005')
me_cube_005.from_pydata([(-1.461, -0.1144, -0.6642), (-1.461, -0.1144, 1.272), (-1.461, 0.1144, -0.6642), (-1.461, 0.1144, 1.272), (-0.3346, -0.1144, -0.6642), (-0.9041, -0.1144, 0.8284), (-0.3346, 0.1144, -0.6642), (-0.9041, 0.1144, 0.8284), (-0.3346, -0.1144, 0.7213), (-1.201, -0.1144, 1.272), (-1.201, 0.1144, 1.272), (-0.3346, 0.1144, 0.7213), (-1.795, -0.1144, -0.9989), (-1.795, -0.1144, 1.606), (-1.795, 0.1144, 1.606), (-1.795, 0.1144, -0.9989), (0.0, 0.1144, -0.9989), (-1.023, -0.1144, 1.606), (-0.7043, -0.1144, 1.131), (0.0, 0.1144, 0.9989), (-0.7043, 0.1144, 1.131), (0.0, -0.1144, -0.9989), (-1.023, 0.1144, 1.606), (0.0, -0.1144, 0.9989), (-1.461, -0.03719, -0.6642), (-1.461, -0.03719, 1.272), (-1.201, -0.03719, 1.272), (-0.9041, -0.03719, 0.8284), (-0.3346, -0.03719, -0.6642), (-0.3346, -0.03719, 0.7213), (-1.461, 0.03719, 1.272), (-1.461, 0.03719, -0.6642), (-0.3346, 0.03719, -0.6642), (-0.3346, 0.03719, 0.7213), (-0.9041, 0.03719, 0.8284), (-1.201, 0.03719, 1.272)], [], [(12, 13, 14, 15), (19, 20, 18, 23), (5, 9, 26, 27), (2, 3, 30, 31), (15, 16, 21, 12), (16, 19, 23, 21), (17, 18, 20, 22), (22, 14, 13, 17), (0, 1, 13, 12), (3, 2, 15, 14), (2, 6, 16, 15), (9, 5, 18, 17), (11, 7, 20, 19), (4, 0, 12, 21), (7, 10, 22, 20), (5, 8, 23, 18), (10, 3, 14, 22), (1, 9, 17, 13), (6, 11, 19, 16), (8, 4, 21, 23), (28, 29, 27, 26, 25, 24), (4, 8, 29, 28), (1, 0, 24, 25), (9, 1, 25, 26), (8, 5, 27, 29), (0, 4, 28, 24), (31, 30, 35, 34, 33, 32), (11, 6, 32, 33), (3, 10, 35, 30), (10, 7, 34, 35), (7, 11, 33, 34), (6, 2, 31, 32)])
me_cube_005.materials.append(mat_wood_001)
me_cube_005.use_remesh_preserve_volume = False
me_cube_005.use_remesh_preserve_attributes = False
me_cube_005.use_mirror_vertex_groups = False
me_cube_005.update()
me_plane_001 = bpy.data.meshes.new('Plane.001')
me_plane_001.from_pydata([(23.81, -0.3283, -4.619), (-23.81, -0.3283, -4.619), (-23.81, 24.09, -4.619), (23.81, 24.09, -4.619)], [], [(3, 2, 1, 0)])
me_plane_001.polygons.foreach_set('material_index', [7])
_uv = me_plane_001.uv_layers.new(name='UVMap')
_uv.uv.foreach_set('vector', [0.0, 0.0, 0.0, 0.0, 0.0, 0.0, 0.0, 0.0])
_uv.active_render = True
_uv = me_plane_001.uv_layers.new(name='albedo')
_uv.uv.foreach_set('vector', [0.0, 0.0, 0.0, 0.0, 0.0, 0.0, 0.0, 0.0])
me_plane_001.materials.append(mat_planks)
me_plane_001.materials.append(mat_wood)
me_plane_001.materials.append(mat_floor)
me_plane_001.materials.append(mat_window)
me_plane_001.materials.append(mat_wall_texture)
me_plane_001.materials.append(mat_floor_texture)
me_plane_001.materials.append(mat_houses)
me_plane_001.materials.append(mat_sand)
me_plane_001.materials.append(mat_black)
me_plane_001.use_remesh_preserve_volume = False
me_plane_001.use_remesh_preserve_attributes = False
me_plane_001.use_mirror_vertex_groups = False
me_plane_001.update()
me_plane_000 = bpy.data.meshes.new('Plane.000')
me_plane_000.from_pydata([(-11.57, 0.09432, 0.2744), (-14.31, -0.2298, 0.1521), (-14.31, 0.09432, 0.1521), (-13.98, 0.09432, 0.6094), (-13.98, -0.2298, 0.6094), (20.83, -0.3283, 14.51), (-16.05, -0.4894, -3.331), (-16.05, -0.4894, 4.092), (-15.55, 0.09432, -2.835), (-15.55, 0.09432, 3.596), (-9.949, -0.4894, -3.331), (-9.949, -0.4894, 4.092), (-10.45, 0.09432, -2.835), (-10.45, 0.09432, 3.596), (-16.05, 0.09432, 4.092), (-16.05, 0.09432, -3.331), (-9.949, 0.09432, -3.331), (-9.949, 0.09432, 4.092), (-10.45, 0.09432, -3.331), (-15.55, 0.09432, -3.331), (-15.55, 0.09432, 0.6094), (-15.55, 0.09432, 0.1521), (-12.78, 0.09432, -2.835), (-13.22, 0.09432, -2.835), (-13.22, 0.09432, 3.596), (-12.78, 0.09432, 3.596), (-10.45, 0.09432, 0.6094), (-10.45, 0.09432, 0.1521), (-15.55, -0.2298, -2.835), (-13.22, -0.2298, -2.835), (-12.78, -0.2298, 3.596), (-10.45, -0.2298, 3.596), (23.81, -0.3283, -4.619), (-10.45, -0.2298, -2.835), (-15.55, -0.2298, 3.596), (-15.55, -0.2298, 0.6094), (-23.81, -0.3283, 14.51), (-13.22, -0.2298, 3.596), (-10.45, -0.2298, 0.6094), (-23.81, -0.3283, -4.619), (9.949, -0.4894, -3.331), (9.949, -0.4894, 4.092), (10.45, 0.09432, -2.835), (10.45, 0.09432, 3.596), (16.05, -0.4894, -3.331), (16.05, -0.4894, 4.092), (15.55, 0.09432, -2.835), (15.55, 0.09432, 3.596), (9.949, 0.09432, 4.092), (9.949, 0.09432, -3.331), (16.05, 0.09432, -3.331), (16.05, 0.09432, 4.092), (15.55, 0.09432, -3.331), (10.45, 0.09432, -3.331), (15.55, 0.8649, -2.835), (10.45, 0.8649, -2.835), (15.55, 0.8649, -3.331), (10.45, 0.8649, -3.331), (10.45, 0.09432, 0.6094), (10.45, 0.09432, 0.1521), (13.22, 0.09432, -2.835), (12.78, 0.09432, -2.835), (12.78, 0.09432, 3.596), (13.22, 0.09432, 3.596), (15.55, 0.09432, 0.6094), (15.55, 0.09432, 0.1521), (13.22, 0.09432, 0.6094), (10.45, -0.2298, 0.1521), (10.45, -0.2298, -2.835), (12.78, -0.2298, -2.835), (13.22, -0.2298, 3.596), (15.55, -0.2298, 3.596), (15.55, -0.2298, 0.1521), (15.55, -0.2298, -2.835), (10.45, -0.2298, 3.596), (10.45, -0.2298, 0.6094), (13.22, -0.2298, -2.835), (12.78, -0.2298, 3.596), (15.55, -0.2298, 0.6094), (13.22, -0.2298, 0.6094), (-15.55, -0.2298, 0.1521), (3.535, -0.3283, -4.619), (-3.535, -0.3283, -4.619), (-3.535, -0.3283, 2.143), (3.535, -0.3283, 2.143), (2.521, -0.3283, -4.619), (-2.521, -0.3283, -4.619), (-2.521, -0.3283, 2.143), (2.521, -0.3283, 2.143), (-2.521, -0.3283, 1.129), (2.521, -0.3283, 1.129), (-3.535, 0.7425, 2.143), (-3.535, 0.7425, -4.619), (3.535, 0.7425, -4.619), (3.535, 0.7425, 2.143), (-2.521, 0.7425, 2.143), (2.521, 0.7425, 2.143), (-2.521, 0.7425, 1.129), (2.521, 0.7425, 1.129), (-2.521, 0.7425, -4.619), (2.521, 0.7425, -4.619), (-20.83, -0.3283, -4.619), (-20.83, -0.3283, 14.51), (20.83, -0.3283, -4.619), (-9.949, -0.3283, -3.331), (-16.05, -0.3283, -3.331), (-16.05, -0.3283, 4.092), (-9.949, -0.3283, 4.092), (16.05, -0.3283, -3.331), (9.949, -0.3283, -3.331), (9.949, -0.3283, 4.092), (16.05, -0.3283, 4.092), (-10.45, -0.2298, 0.1521), (23.81, -0.3283, 14.51), (-12.78, -0.2298, -2.835), (20.83, 2.606, 14.51), (-23.81, 2.606, 14.51), (-20.83, 2.606, 14.51), (23.81, 2.606, 14.51), (20.83, -4.023, 19.52), (-23.81, -4.023, 19.52), (-20.83, -4.023, 19.52), (23.81, -4.023, 19.52), (20.83, -30.51, 14.51), (-20.83, -30.51, -4.619), (-20.83, -30.51, 14.51), (20.83, -30.51, -4.619), (-11.74, -0.2298, -1.08), (-10.74, -0.2298, -0.5034), (-11.87, -0.2298, -1.984), (-13.22, 0.09432, -1.865), (-13.22, -0.2298, -1.865), (-13.47, -0.2298, -2.059), (-12.6, -0.2298, -1.382), (-12.78, -0.2298, -1.522), (-12.78, 0.09432, -1.522), (-13.78, -0.2298, -1.106), (-14.2, -0.2298, -0.5285), (-14.93, -0.2298, -1.331), (-15.05, -0.2298, -0.2274), (-11.57, 0.09432, 0.2744), (-11.44, 0.09432, 0.1521), (-11.44, -0.2298, 0.1521), (-14.45, 0.09432, 0.6094), (-14.45, -0.2298, 0.6094), (-14.28, -0.2298, 0.8515), (-14.78, 0.09432, 0.1521), (-14.78, -0.2298, 0.1521), (-15.18, -0.2298, 1.002), (-14.18, -0.2298, 1.378), (-10.61, -0.2298, 1.479), (-11.47, -0.2298, 1.554), (-11.3, -0.2298, 0.6094), (-11.3, 0.09432, 0.6094), (-12.37, -0.2298, 1.705), (-12.78, 0.09432, 2.081), (-13.57, -0.2298, 1.83), (-12.78, -0.2298, 2.081), (-13.22, 0.09432, 2.492), (-13.22, -0.2298, 2.492), (-13.35, -0.2298, 2.608), (-11.49, -0.2298, 2.809), (-14.7, -0.2298, 2.633), (-11.78, 0.09432, 0.2744), (-11.65, 0.09432, 0.1521), (-11.65, -0.2298, 0.1521), (-11.51, -0.2298, 0.6094), (-11.51, 0.09432, 0.6094), (-13.22, -0.2298, -1.526), (-13.22, 0.09432, -1.526), (-12.78, 0.09432, -1.182), (-12.78, -0.2298, -1.182), (-12.78, -0.2298, 1.843), (-12.78, 0.09432, 1.843), (-13.22, 0.09432, 2.254), (-13.22, -0.2298, 2.254), (-10.45, 0.09432, -2.835), (-15.55, 0.09432, -2.835), (-15.55, 0.09432, -3.331), (-10.45, 0.09432, -3.331), (-10.59, 2.016, -4.123), (-15.58, 0.8836, -4.123), (-10.59, 2.016, -4.619), (-15.58, 0.8836, -4.619), (-10.42, 1.264, -4.123), (-15.41, 0.1322, -4.123), (-15.41, 0.1322, -4.619), (-10.42, 1.264, -4.619), (12.27, -0.2298, -0.4414), (12.66, -0.2298, -0.3878), (12.58, -0.2298, -0.8441), (11.63, -0.2298, -1.354), (12.78, 0.09432, -0.4843), (12.78, -0.2298, -0.4843), (13.24, -0.2298, -0.871), (13.22, -0.2298, -0.857), (13.22, 0.09432, -0.857), (12.78, -0.2298, 0.1603), (13.79, -0.2298, 0.001504), (13.22, -0.2298, -0.03568), (12.78, 0.09432, 0.1603), (13.22, -0.2298, -0.8199), (12.78, -0.2298, -2.19), (11.86, -0.2298, 0.08204), (11.13, 0.09432, 0.1521), (10.74, 0.09432, 0.1894), (11.13, -0.2298, 0.1521), (13.59, 0.09432, 0.1521), (13.59, -0.2298, 0.1521), (11.4, 0.09432, 0.6094), (11.4, -0.2298, 0.6094), (11.74, -0.2298, 0.8203), (14.23, -0.2298, 1.773), (13.22, -0.2298, 1.129), (13.22, 0.09432, 1.129), (11.88, -0.2298, 1.559), (11.2, -0.2298, 1.746), (12.78, 0.09432, 1.609), (12.78, -0.2298, 1.609), (13.22, -0.2298, 0.6294), (13.22, 0.09432, 0.6294), (12.54, -0.2298, 1.33), (12.02, -0.2298, 2.726), (13.22, -0.2298, -0.2124), (13.22, 0.09432, -0.2124), (13.22, -0.2298, 0.955), (13.22, 0.09432, 0.955), (12.78, -0.2298, 1.062), (12.78, 0.09432, 1.062)], [(140, 0)], [(146, 143, 3, 2), (147, 146, 2, 1), (3, 4, 1, 2), (144, 147, 1, 4), (143, 144, 4, 3), (6, 7, 14, 15), (16, 17, 11, 10), (17, 14, 7, 11), (25, 13, 31, 30), (21, 20, 143, 146), (9, 24, 37, 34), (28, 80, 147, 139, 137, 138, 136, 132, 131, 29), (35, 34, 37, 159, 160, 156, 162, 149, 148, 145, 144), (27, 12, 33, 112), (13, 26, 38, 31), (20, 9, 34, 35), (22, 135, 134, 114), (21, 146, 147, 80), (8, 21, 80, 28), (24, 158, 159, 37), (26, 153, 152, 38), (40, 41, 48, 49), (50, 51, 45, 44), (51, 48, 41, 45), (58, 209, 205, 204, 59, 42, 53, 49, 48, 51, 47, 63, 62, 43), (55, 54, 56, 57), (53, 42, 55, 57), (46, 52, 56, 54), (63, 47, 71, 70), (66, 220, 219, 79), (43, 62, 77, 74), (79, 219, 212, 213, 70, 71, 78), (76, 195, 194, 201, 199, 198, 208, 72, 73), (68, 67, 206, 203, 191, 188, 190, 189, 193, 69), (75, 74, 77, 218, 221, 222, 215, 216, 211, 210), (65, 46, 73, 72), (47, 64, 78, 71), (58, 43, 74, 75), (60, 196, 195, 76), (59, 204, 206, 67), (42, 59, 67, 68), (62, 217, 218, 77), (64, 66, 79, 78), (83, 87, 95, 91), (87, 88, 96, 95), (85, 88, 96, 100), (95, 96, 98, 97), (94, 93, 100, 96), (92, 91, 95, 99), (88, 84, 94, 96), (89, 87, 95, 97), (90, 89, 97, 98), (81, 85, 100, 93), (88, 90, 98, 96), (87, 86, 99, 95), (82, 83, 91, 92), (84, 81, 93, 94), (86, 82, 92, 99), (101, 106, 105, 104, 82), (84, 110, 109, 108, 103, 81), (12, 27, 26, 13, 25, 155, 158, 24, 9, 20, 21, 8, 19, 15, 14, 17, 16, 18), (53, 57, 56, 52, 50, 44, 40, 49), (176, 179, 178, 177), (84, 88, 87, 83, 82, 104, 107, 106, 101, 102, 5, 103, 108, 111, 110), (60, 76, 73, 46, 54, 55, 42, 68, 69, 61), (114, 134, 133, 129, 127, 128, 142, 112, 33), (103, 5, 113, 32), (102, 101, 39, 36), (102, 36, 116, 117), (5, 102, 117, 115), (113, 5, 115, 118), (117, 116, 120, 121), (115, 117, 121, 119), (118, 115, 119, 122), (5, 103, 126, 123), (101, 102, 125, 124), (125, 123, 126, 124), (103, 101, 124, 126), (102, 5, 123, 125), (152, 150, 151, 161, 154, 157, 30, 31, 38), (157, 155, 25, 30), (141, 140, 153, 26, 27), (144, 143, 20, 35), (130, 135, 22, 23), (131, 130, 23, 29), (142, 141, 27, 112), (142, 152, 166, 165), (152, 153, 167, 166), (140, 141, 164, 163), (163, 164, 165), (163, 165, 166), (167, 163, 166), (141, 142, 165, 164), (153, 140, 163, 167), (130, 131, 168, 169), (168, 171, 170, 169), (134, 135, 170, 171), (131, 134, 171, 168), (135, 130, 169, 170), (159, 158, 174, 175), (173, 172, 175, 174), (155, 157, 172, 173), (158, 155, 173, 174), (157, 159, 175, 172), (22, 114, 33, 12, 176, 177, 8, 28, 29, 23), (19, 178, 179, 18, 16, 10, 6, 15), (12, 18, 179, 176), (19, 8, 177, 178), (181, 180, 182, 183), (186, 185, 181, 183), (184, 187, 182, 180), (186, 183, 182, 187), (185, 184, 180, 181), (192, 196, 60, 61), (196, 192, 200, 224), (65, 207, 66, 64), (63, 214, 217, 62), (208, 207, 65, 72), (193, 192, 61, 69), (195, 196, 224, 223), (213, 214, 63, 70), (210, 209, 58, 75), (193, 69, 202, 197), (193, 197, 200, 192), (51, 50, 46, 65, 64, 47), (52, 46, 50), (207, 208, 219, 220), (204, 209, 210, 206), (205, 209, 204), (223, 224, 200, 197), (218, 217, 228, 227), (226, 225, 227, 228), (213, 218, 227, 225), (214, 213, 225, 226), (217, 214, 226, 228)])
me_plane_000.polygons.foreach_set('material_index', [1, 1, 1, 0, 1, 1, 1, 1, 1, 1, 1, 3, 3, 1, 1, 1, 1, 1, 1, 1, 1, 1, 1, 1, 1, 1, 1, 1, 1, 1, 1, 3, 3, 3, 3, 1, 1, 1, 1, 1, 1, 1, 1, 1, 1, 1, 1, 1, 1, 1, 4, 4, 4, 4, 1, 1, 1, 4, 4, 4, 1, 1, 1, 4, 1, 3, 1, 1, 1, 1, 1, 1, 1, 1, 8, 8, 8, 8, 8, 3, 1, 1, 1, 1, 1, 1, 0, 1, 1, 1, 1, 1, 1, 1, 1, 1, 1, 0, 1, 1, 1, 1, 1, 0, 1, 1, 1, 1, 1, 1, 1, 1, 1, 1, 1, 1, 1, 1, 1, 1, 1, 1, 3, 1, 1, 1, 1, 1, 1, 1, 1, 1, 0, 1, 1])
_uv = me_plane_000.uv_layers.new(name='UVMap')
_uv.uv.foreach_set('vector', [0.5799, 0.7917, 0.6129, 0.8374, 0.6129, 0.8374, 0.5799, 0.7917, 0.5799, 0.7353, 0.5799, 0.7677, 0.5799, 0.7677, 0.5799, 0.7353, 0.6129, 0.8374, 0.4129, 0.7353, 0.5799, 0.7353, 0.5799, 0.7917, 0.0, 0.0, 0.0, 0.0, 0.0, 0.0, 0.0, 0.0, 0.4129, 0.7677, 0.4129, 0.7353, 0.4129, 0.7353, 0.4129, 0.7677, 0.4528, 0.6434, 0.4528, 1.386, 0.5112, 1.386, 0.5112, 0.6434, 0.5112, 0.6434, 0.5112, 1.386, 0.4528, 1.386, 0.4528, 0.6434, 0.4631, 0.7677, -0.1471, 0.7677, -0.1471, 0.7094, 0.4631, 0.7094, 0.3803, 0.7677, 0.6135, 0.7677, 0.6135, 0.7353, 0.3803, 0.7353, 0.5025, 0.7917, 0.5025, 0.8374, 0.6129, 0.8374, 0.5799, 0.7917, 0.5025, 0.7677, 0.7358, 0.7677, 0.7358, 0.7353, 0.5025, 0.7353, 0.5025, 0.693, 0.5025, 0.9917, 0.5799, 0.9917, 0.5526, 0.9537, 0.6379, 0.9236, 0.5651, 0.8433, 0.6805, 0.8659, 0.7106, 0.7706, 0.7358, 0.79, 0.7358, 0.693, 0.5025, 0.6374, 0.5025, 0.9361, 0.7358, 0.9361, 0.7358, 0.8256, 0.7232, 0.8373, 0.7006, 0.7595, 0.5884, 0.8398, 0.6404, 0.7143, 0.54, 0.6767, 0.6303, 0.6616, 0.6129, 0.6374, 0.5112, 0.7917, 0.5112, 0.493, 0.4788, 0.493, 0.4788, 0.7917, 0.5112, 0.7361, 0.5112, 0.4374, 0.4788, 0.4374, 0.4788, 0.7361, 0.5112, 0.6374, 0.5112, 0.9361, 0.4788, 0.9361, 0.4788, 0.6374, 0.5112, 0.693, 0.5112, 0.8243, 0.4788, 0.8243, 0.4788, 0.693, 0.5025, 0.7677, 0.5799, 0.7677, 0.5799, 0.7353, 0.5025, 0.7353, 0.5112, 0.693, 0.5112, 0.9917, 0.4788, 0.9917, 0.4788, 0.693, 0.5112, 0.7361, 0.5112, 0.6256, 0.4788, 0.6256, 0.4788, 0.7361, 0.4135, 0.7677, 0.3278, 0.7677, 0.3278, 0.7353, 0.4135, 0.7353, 0.4528, 0.6434, 0.4528, 1.386, 0.5112, 1.386, 0.5112, 0.6434, 0.5112, 0.6434, 0.5112, 1.386, 0.4528, 1.386, 0.4528, 0.6434, 0.4631, 0.7677, -0.1471, 0.7677, -0.1471, 0.7094, 0.4631, 0.7094, 0.5025, 0.6374, 0.5984, 0.6374, 0.5323, 0.5954, 0.571, 0.5917, 0.5025, 0.5917, 0.5025, 0.293, 0.5025, 0.2434, 0.4529, 0.2434, 0.4529, 0.9857, 1.063, 0.9857, 1.014, 0.9361, 0.7803, 0.9361, 0.7358, 0.9361, 0.5025, 0.9361, 0.5025, 0.693, 1.014, 0.693, 1.014, 0.6434, 0.5025, 0.6434, 0.5112, 0.6434, 0.5112, 0.693, 0.5883, 0.693, 0.5883, 0.6434, 0.5112, 0.693, 0.5112, 0.6434, 0.5883, 0.6434, 0.5883, 0.693, 0.3803, 0.7677, 0.6135, 0.7677, 0.6135, 0.7353, 0.3803, 0.7353, 0.5112, 0.6374, 0.5112, 0.6394, 0.4788, 0.6394, 0.4788, 0.6374, 0.5025, 0.7677, 0.7358, 0.7677, 0.7358, 0.7353, 0.5025, 0.7353, 0.3803, 0.6374, 0.3803, 0.6394, 0.4813, 0.7538, 0.3803, 0.6894, 0.3803, 0.9361, 0.6135, 0.9361, 0.6135, 0.6374, 0.3803, 0.693, 0.3803, 0.8908, 0.382, 0.8894, 0.3803, 0.8945, 0.3803, 0.9729, 0.437, 0.9766, 0.4172, 0.9917, 0.6135, 0.9917, 0.6135, 0.693, 0.5025, 0.693, 0.5025, 0.9917, 0.571, 0.9917, 0.6437, 0.9847, 0.6209, 0.8411, 0.6853, 0.9323, 0.7162, 0.8921, 0.7242, 0.9377, 0.7358, 0.928, 0.7358, 0.693, 0.5025, 0.6374, 0.5025, 0.9361, 0.7358, 0.9361, 0.7358, 0.7374, 0.7122, 0.7095, 0.6598, 0.8491, 0.6464, 0.7323, 0.5779, 0.7511, 0.6316, 0.6585, 0.5984, 0.6374, 0.5112, 0.7917, 0.5112, 0.493, 0.4788, 0.493, 0.4788, 0.7917, 0.5112, 0.7361, 0.5112, 0.4374, 0.4788, 0.4374, 0.4788, 0.7361, 0.5112, 0.6374, 0.5112, 0.9361, 0.4788, 0.9361, 0.4788, 0.6374, 0.5112, 0.693, 0.5112, 0.8908, 0.4788, 0.8908, 0.4788, 0.693, 0.5025, 0.7677, 0.571, 0.7677, 0.571, 0.7353, 0.5025, 0.7353, 0.5112, 0.693, 0.5112, 0.9917, 0.4788, 0.9917, 0.4788, 0.693, 0.5112, 0.7361, 0.5112, 0.5374, 0.4788, 0.5374, 0.4788, 0.7361, 0.4135, 0.7677, 0.1803, 0.7677, 0.1803, 0.7353, 0.4135, 0.7353, 0.5045, 0.7255, 0.6059, 0.7255, 0.6059, 0.8326, 0.5045, 0.8326, 0.4059, 0.7255, 0.9101, 0.7255, 0.9101, 0.8326, 0.4059, 0.8326, 0.4689, 0.7145, 0.4689, 1.391, 0.576, 1.391, 0.576, 0.7145, 0.4059, 0.7908, 0.9101, 0.7908, 0.9101, 0.6894, 0.4059, 0.6894, 0.4115, 0.7908, 0.4115, 0.1145, 0.3101, 0.1145, 0.3101, 0.7908, 0.5045, 0.7145, 0.5045, 1.391, 0.6059, 1.391, 0.6059, 0.7145, 0.5101, 0.7255, 0.6115, 0.7255, 0.6115, 0.8326, 0.5101, 0.8326, 0.4689, 0.6894, 0.4689, 0.7908, 0.576, 0.7908, 0.576, 0.6894, 0.5101, 0.7255, 0.005919, 0.7255, 0.005919, 0.8326, 0.5101, 0.8326, 0.4115, 0.7255, 0.3101, 0.7255, 0.3101, 0.8326, 0.4115, 0.8326, 0.4689, 0.7908, 0.4689, 0.6894, 0.576, 0.6894, 0.576, 0.7908, 0.4689, 0.7908, 0.4689, 0.1145, 0.576, 0.1145, 0.576, 0.7908, 0.4689, 0.7145, 0.4689, 1.391, 0.576, 1.391, 0.576, 0.7145, 0.4689, 0.7908, 0.4689, 0.1145, 0.576, 0.1145, 0.576, 0.7908, 0.4059, 0.7255, 0.3045, 0.7255, 0.3045, 0.8326, 0.4059, 0.8326, 0.3748, 0.7145, 0.8529, 1.586, 0.8529, 0.8434, 1.463, 0.8434, 2.105, 0.7145, 0.4115, 0.7908, 1.053, 0.9857, 1.053, 0.2434, 1.663, 0.2434, 2.141, 0.1145, 0.4115, 0.1145, 0.4135, 0.693, 0.4135, 0.9917, 0.4135, 1.037, 0.4135, 1.336, 0.1803, 1.336, 0.1803, 1.185, 0.1358, 1.226, 0.1358, 1.336, -0.09747, 1.336, -0.09747, 1.037, -0.09747, 0.9917, -0.09747, 0.693, -0.09747, 0.6434, -0.1471, 0.6434, -0.1471, 1.386, 0.4631, 1.386, 0.4631, 0.6434, 0.4135, 0.6434, 0.5025, 0.7677, 0.5025, 0.8448, 1.014, 0.8448, 1.014, 0.7677, 1.063, 0.7677, 1.063, 0.7094, 0.4529, 0.7094, 0.4529, 0.7677, 0.5497, 0.693, 0.5497, 0.6434, 0.5025, 0.8063, 0.5497, 0.693, 0.4115, 0.7908, 0.3101, 0.7908, -0.1941, 0.7908, -0.2955, 0.7908, -0.2955, 0.1145, -0.9369, 0.2434, -0.9369, 0.9857, -1.547, 0.9857, -2.025, 0.1145, -2.025, 2.027, 2.141, 2.027, 2.141, 0.1145, 1.663, 0.2434, 1.663, 0.9857, 1.053, 0.9857, 0.3803, 0.7677, 0.3803, 0.7353, 0.6135, 0.7353, 0.6135, 0.7677, 0.6135, 0.8448, 0.1025, 0.8448, 0.1025, 0.7677, 0.1025, 0.7353, 0.3358, 0.7353, 0.3358, 0.7677, 0.3803, 0.6374, 0.3803, 0.7687, 0.3984, 0.7827, 0.4712, 0.7225, 0.4837, 0.8128, 0.5841, 0.8706, 0.5143, 0.9361, 0.6135, 0.9361, 0.6135, 0.6374, 2.141, 0.1145, 2.141, 2.027, 2.141, 2.027, 2.141, 0.1145, -2.025, 2.027, -2.025, 0.1145, -2.025, 0.1145, -2.025, 2.027, -2.025, 2.027, -2.025, 2.027, -2.025, 2.027, -2.025, 2.027, 2.141, 2.027, -2.025, 2.027, -2.025, 2.027, 2.141, 2.027, 2.141, 2.027, 2.141, 2.027, 2.141, 2.027, 2.141, 2.027, -2.025, 2.027, -2.025, 2.027, -2.025, 2.027, -2.025, 2.027, 2.141, 2.027, -2.025, 2.027, -2.025, 2.027, 2.141, 2.027, 2.141, 2.027, 2.141, 2.027, 2.141, 2.027, 2.141, 2.027, 2.141, 2.027, 2.141, 0.1145, 2.141, 0.1145, 2.141, 2.027, -2.025, 0.1145, -2.025, 2.027, -2.025, 2.027, -2.025, 0.1145, -2.025, 2.027, 2.141, 2.027, 2.141, 0.1145, -2.025, 0.1145, 2.141, 0.1145, -2.025, 0.1145, -2.025, 0.1145, 2.141, 0.1145, -2.025, 2.027, 2.141, 2.027, 2.141, 2.027, -2.025, 2.027, 0.5278, 0.6374, 0.5967, 0.7243, 0.5113, 0.7319, 0.5088, 0.8573, 0.421, 0.7469, 0.3803, 0.7845, 0.3803, 0.9361, 0.6135, 0.9361, 0.6135, 0.6374, 0.4788, 0.7845, 0.5112, 0.7845, 0.5112, 0.9361, 0.4788, 0.9361, 0.5143, 0.7917, 0.5013, 0.8039, 0.5278, 0.8374, 0.6135, 0.8374, 0.6135, 0.7917, 0.4129, 0.7353, 0.4129, 0.7677, 0.3025, 0.7677, 0.3025, 0.7353, 0.1358, 0.79, 0.1803, 0.8243, 0.1803, 0.693, 0.1358, 0.693, 0.4788, 0.59, 0.5112, 0.59, 0.5112, 0.493, 0.4788, 0.493, 0.5143, 0.7353, 0.5143, 0.7677, 0.6135, 0.7677, 0.6135, 0.7353, 0.0, 0.0, 0.0, 0.0, 0.0, 0.0, 0.0, 0.0, 0.3278, 0.7353, 0.3278, 0.7677, 0.3278, 0.7677, 0.3278, 0.7353, 0.5013, 0.8039, 0.5143, 0.7917, 0.5143, 0.7917, 0.5013, 0.8039, 0.5013, 0.8039, 0.5143, 0.7677, 0.5143, 0.7353, 0.5013, 0.8039, 0.5143, 0.7353, 0.3278, 0.7353, 0.5278, 0.8374, 0.5013, 0.8039, 0.3278, 0.7353, 0.5143, 0.7677, 0.5143, 0.7353, 0.5143, 0.7353, 0.5143, 0.7677, 0.5278, 0.8374, 0.5013, 0.8039, 0.5013, 0.8039, 0.5278, 0.8374, 0.5112, 0.59, 0.4788, 0.59, 0.4788, 0.59, 0.5112, 0.59, 0.4788, 0.59, 0.4788, 0.8243, 0.5112, 0.8243, 0.1358, 0.79, 0.4788, 0.8243, 0.5112, 0.8243, 0.5112, 0.8243, 0.4788, 0.8243, 0.0, 0.0, 0.0, 0.0, 0.0, 0.0, 0.0, 0.0, 0.1803, 0.8243, 0.1358, 0.79, 0.1358, 0.79, 0.1803, 0.8243, 0.4788, 0.6256, 0.5112, 0.6256, 0.5112, 0.6256, 0.4788, 0.6256, 0.1803, 1.185, 0.4788, 0.7845, 0.4788, 0.6256, 0.1358, 1.226, 0.5112, 0.7845, 0.4788, 0.7845, 0.4788, 0.7845, 0.5112, 0.7845, 0.1358, 1.226, 0.1803, 1.185, 0.1803, 1.185, 0.1358, 1.226, 0.0, 0.0, 0.0, 0.0, 0.0, 0.0, 0.0, 0.0, 0.3803, 0.7677, 0.3803, 0.7353, 0.6135, 0.7353, 0.6135, 0.7677, 0.6135, 0.8063, 0.1025, 0.8063, 0.1025, 0.7677, 0.1025, 0.7353, 0.3358, 0.7353, 0.3358, 0.7677, 0.5025, 0.7677, 0.5025, 0.8063, 1.014, 0.8063, 1.014, 0.7677, 1.063, 0.7677, 1.063, 0.7094, 0.4529, 0.7094, 0.4529, 0.7677, 0.5112, 0.693, 0.5112, 0.6434, 0.5497, 0.6434, 0.5497, 0.693, 0.5112, 0.6434, 0.5112, 0.693, 0.5497, 0.693, 0.5497, 0.6434, 0.5025, 0.693, 1.014, 0.693, 1.014, 0.6434, 0.5025, 0.6434, 0.5497, 0.6434, 0.5497, 0.693, 0.5883, 0.693, 0.5883, 0.6434, 0.5497, 0.693, 0.5497, 0.6434, 0.5883, 0.6434, 0.5883, 0.693, 0.5025, 0.8063, 0.5025, 0.8448, 1.014, 0.8448, 1.014, 0.8063, 0.1025, 0.8063, 0.6135, 0.8063, 0.6135, 0.8448, 0.1025, 0.8448, 0.5358, 0.528, 0.5803, 0.4908, 0.5803, 0.293, 0.5358, 0.293, 0.5803, 0.4908, 0.5358, 0.528, 0.5358, 0.528, 0.5803, 0.4908, 0.6135, 0.7677, 0.4172, 0.7677, 0.1803, 0.7677, 0.4135, 0.7677, 0.5112, 0.9361, 0.5112, 0.6894, 0.5112, 0.5374, 0.5112, 0.7361, 0.4172, 0.7353, 0.4172, 0.7677, 0.6135, 0.7677, 0.6135, 0.7353, 0.4788, 0.728, 0.5112, 0.728, 0.5112, 0.493, 0.4788, 0.493, 0.4788, 0.8908, 0.5112, 0.8908, 0.5112, 0.8908, 0.4788, 0.8908, 0.4788, 0.6894, 0.5112, 0.6894, 0.5112, 0.9361, 0.4788, 0.9361, 0.3984, 0.7353, 0.3984, 0.7677, 0.3025, 0.7677, 0.3025, 0.7353, 0.7358, 0.928, 0.7358, 0.693, 0.7358, 0.693, 0.7358, 0.928, 0.7358, 0.928, 0.7358, 0.928, 0.5358, 0.528, 0.5358, 0.528, 1.063, 0.9857, 0.5112, 0.6434, 0.5112, 0.493, 0.6135, 0.7677, 0.5112, 0.4374, 1.014, 0.9361, 0.5112, 0.6434, 0.5112, 0.693, 0.5112, 0.6434, 0.4172, 0.7677, 0.4172, 0.7353, 0.4788, 0.6394, 0.5112, 0.6394, 0.571, 0.7677, 0.3984, 0.7677, 0.3984, 0.7353, 0.571, 0.7353, 0.5323, 0.5954, 0.5984, 0.6374, 0.571, 0.7677, 0.4788, 0.8908, 0.5803, 0.4908, 0.5358, 0.528, 0.7358, 0.928, 0.4788, 0.5374, 0.5112, 0.5374, 0.5112, 0.5374, 0.4788, 0.5374, 0.5112, 0.6894, 0.4788, 0.6894, 0.4788, 0.5374, 0.5112, 0.5374, 0.0, 0.0, 0.0, 0.0, 0.0, 0.0, 0.0, 0.0, 0.5112, 0.6894, 0.4788, 0.6894, 0.4788, 0.6894, 0.5112, 0.6894, 0.5112, 0.5374, 0.5112, 0.6894, 0.5112, 0.6894, 0.5112, 0.5374])
_uv.active_render = True
_uv = me_plane_000.uv_layers.new(name='albedo')
_uv.uv.foreach_set('vector', [0.5799, 0.7917, 0.6129, 0.8374, 0.6129, 0.8374, 0.5799, 0.7917, 0.5799, 0.7353, 0.5799, 0.7677, 0.5799, 0.7677, 0.5799, 0.7353, 0.6129, 0.8374, 0.4129, 0.7353, 0.5799, 0.7353, 0.5799, 0.7917, 0.0, 0.0, 0.0, 0.0, 0.0, 0.0, 0.0, 0.0, 0.4129, 0.7677, 0.4129, 0.7353, 0.4129, 0.7353, 0.4129, 0.7677, 0.4528, 0.6434, 0.4528, 1.386, 0.5112, 1.386, 0.5112, 0.6434, 0.5112, 0.6434, 0.5112, 1.386, 0.4528, 1.386, 0.4528, 0.6434, 0.4631, 0.7677, -0.1471, 0.7677, -0.1471, 0.7094, 0.4631, 0.7094, 0.3803, 0.7677, 0.6135, 0.7677, 0.6135, 0.7353, 0.3803, 0.7353, 0.5025, 0.7917, 0.5025, 0.8374, 0.6129, 0.8374, 0.5799, 0.7917, 0.5025, 0.7677, 0.7358, 0.7677, 0.7358, 0.7353, 0.5025, 0.7353, 0.5025, 0.693, 0.5025, 0.9917, 0.5799, 0.9917, 0.5526, 0.9537, 0.6379, 0.9236, 0.5651, 0.8433, 0.6805, 0.8659, 0.7106, 0.7706, 0.7358, 0.79, 0.7358, 0.693, 0.5025, 0.6374, 0.5025, 0.9361, 0.7358, 0.9361, 0.7358, 0.8256, 0.7232, 0.8373, 0.7006, 0.7595, 0.5884, 0.8398, 0.6404, 0.7143, 0.54, 0.6767, 0.6303, 0.6616, 0.6129, 0.6374, 0.5112, 0.7917, 0.5112, 0.493, 0.4788, 0.493, 0.4788, 0.7917, 0.5112, 0.7361, 0.5112, 0.4374, 0.4788, 0.4374, 0.4788, 0.7361, 0.5112, 0.6374, 0.5112, 0.9361, 0.4788, 0.9361, 0.4788, 0.6374, 0.5112, 0.693, 0.5112, 0.8243, 0.4788, 0.8243, 0.4788, 0.693, 0.5025, 0.7677, 0.5799, 0.7677, 0.5799, 0.7353, 0.5025, 0.7353, 0.5112, 0.693, 0.5112, 0.9917, 0.4788, 0.9917, 0.4788, 0.693, 0.5112, 0.7361, 0.5112, 0.6256, 0.4788, 0.6256, 0.4788, 0.7361, 0.4135, 0.7677, 0.3278, 0.7677, 0.3278, 0.7353, 0.4135, 0.7353, 0.4528, 0.6434, 0.4528, 1.386, 0.5112, 1.386, 0.5112, 0.6434, 0.5112, 0.6434, 0.5112, 1.386, 0.4528, 1.386, 0.4528, 0.6434, 0.4631, 0.7677, -0.1471, 0.7677, -0.1471, 0.7094, 0.4631, 0.7094, 0.5025, 0.6374, 0.5984, 0.6374, 0.5323, 0.5954, 0.571, 0.5917, 0.5025, 0.5917, 0.5025, 0.293, 0.5025, 0.2434, 0.4529, 0.2434, 0.4529, 0.9857, 1.063, 0.9857, 1.014, 0.9361, 0.7803, 0.9361, 0.7358, 0.9361, 0.5025, 0.9361, 0.5025, 0.693, 1.014, 0.693, 1.014, 0.6434, 0.5025, 0.6434, 0.5112, 0.6434, 0.5112, 0.693, 0.5883, 0.693, 0.5883, 0.6434, 0.5112, 0.693, 0.5112, 0.6434, 0.5883, 0.6434, 0.5883, 0.693, 0.3803, 0.7677, 0.6135, 0.7677, 0.6135, 0.7353, 0.3803, 0.7353, 0.5112, 0.6374, 0.5112, 0.6394, 0.4788, 0.6394, 0.4788, 0.6374, 0.5025, 0.7677, 0.7358, 0.7677, 0.7358, 0.7353, 0.5025, 0.7353, 0.3803, 0.6374, 0.3803, 0.6394, 0.4813, 0.7538, 0.3803, 0.6894, 0.3803, 0.9361, 0.6135, 0.9361, 0.6135, 0.6374, 0.3803, 0.693, 0.3803, 0.8908, 0.382, 0.8894, 0.3803, 0.8945, 0.3803, 0.9729, 0.437, 0.9766, 0.4172, 0.9917, 0.6135, 0.9917, 0.6135, 0.693, 0.5025, 0.693, 0.5025, 0.9917, 0.571, 0.9917, 0.6437, 0.9847, 0.6209, 0.8411, 0.6853, 0.9323, 0.7162, 0.8921, 0.7242, 0.9377, 0.7358, 0.928, 0.7358, 0.693, 0.5025, 0.6374, 0.5025, 0.9361, 0.7358, 0.9361, 0.7358, 0.7374, 0.7122, 0.7095, 0.6598, 0.8491, 0.6464, 0.7323, 0.5779, 0.7511, 0.6316, 0.6585, 0.5984, 0.6374, 0.5112, 0.7917, 0.5112, 0.493, 0.4788, 0.493, 0.4788, 0.7917, 0.5112, 0.7361, 0.5112, 0.4374, 0.4788, 0.4374, 0.4788, 0.7361, 0.5112, 0.6374, 0.5112, 0.9361, 0.4788, 0.9361, 0.4788, 0.6374, 0.5112, 0.693, 0.5112, 0.8908, 0.4788, 0.8908, 0.4788, 0.693, 0.5025, 0.7677, 0.571, 0.7677, 0.571, 0.7353, 0.5025, 0.7353, 0.5112, 0.693, 0.5112, 0.9917, 0.4788, 0.9917, 0.4788, 0.693, 0.5112, 0.7361, 0.5112, 0.5374, 0.4788, 0.5374, 0.4788, 0.7361, 0.4135, 0.7677, 0.1803, 0.7677, 0.1803, 0.7353, 0.4135, 0.7353, 0.5045, 0.7255, 0.6059, 0.7255, 0.6059, 0.8326, 0.5045, 0.8326, 0.4059, 0.7255, 0.9101, 0.7255, 0.9101, 0.8326, 0.4059, 0.8326, 0.4689, 0.7145, 0.4689, 1.391, 0.576, 1.391, 0.576, 0.7145, 0.4059, 0.7908, 0.9101, 0.7908, 0.9101, 0.6894, 0.4059, 0.6894, 0.4115, 0.7908, 0.4115, 0.1145, 0.3101, 0.1145, 0.3101, 0.7908, 0.5045, 0.7145, 0.5045, 1.391, 0.6059, 1.391, 0.6059, 0.7145, 0.5101, 0.7255, 0.6115, 0.7255, 0.6115, 0.8326, 0.5101, 0.8326, 0.4689, 0.6894, 0.4689, 0.7908, 0.576, 0.7908, 0.576, 0.6894, 0.5101, 0.7255, 0.005919, 0.7255, 0.005919, 0.8326, 0.5101, 0.8326, 0.4115, 0.7255, 0.3101, 0.7255, 0.3101, 0.8326, 0.4115, 0.8326, 0.4689, 0.7908, 0.4689, 0.6894, 0.576, 0.6894, 0.576, 0.7908, 0.4689, 0.7908, 0.4689, 0.1145, 0.576, 0.1145, 0.576, 0.7908, 0.4689, 0.7145, 0.4689, 1.391, 0.576, 1.391, 0.576, 0.7145, 0.4689, 0.7908, 0.4689, 0.1145, 0.576, 0.1145, 0.576, 0.7908, 0.4059, 0.7255, 0.3045, 0.7255, 0.3045, 0.8326, 0.4059, 0.8326, 0.3748, 0.7145, 0.8529, 1.586, 0.8529, 0.8434, 1.463, 0.8434, 2.105, 0.7145, 0.4115, 0.7908, 1.053, 0.9857, 1.053, 0.2434, 1.663, 0.2434, 2.141, 0.1145, 0.4115, 0.1145, 0.4135, 0.693, 0.4135, 0.9917, 0.4135, 1.037, 0.4135, 1.336, 0.1803, 1.336, 0.1803, 1.185, 0.1358, 1.226, 0.1358, 1.336, -0.09747, 1.336, -0.09747, 1.037, -0.09747, 0.9917, -0.09747, 0.693, -0.09747, 0.6434, -0.1471, 0.6434, -0.1471, 1.386, 0.4631, 1.386, 0.4631, 0.6434, 0.4135, 0.6434, 0.5025, 0.7677, 0.5025, 0.8448, 1.014, 0.8448, 1.014, 0.7677, 1.063, 0.7677, 1.063, 0.7094, 0.4529, 0.7094, 0.4529, 0.7677, 0.5497, 0.693, 0.5497, 0.6434, 0.5025, 0.8063, 0.5497, 0.693, 0.4115, 0.7908, 0.3101, 0.7908, -0.1941, 0.7908, -0.2955, 0.7908, -0.2955, 0.1145, -0.9369, 0.2434, -0.9369, 0.9857, -1.547, 0.9857, -2.025, 0.1145, -2.025, 2.027, 2.141, 2.027, 2.141, 0.1145, 1.663, 0.2434, 1.663, 0.9857, 1.053, 0.9857, 0.3803, 0.7677, 0.3803, 0.7353, 0.6135, 0.7353, 0.6135, 0.7677, 0.6135, 0.8448, 0.1025, 0.8448, 0.1025, 0.7677, 0.1025, 0.7353, 0.3358, 0.7353, 0.3358, 0.7677, 0.3803, 0.6374, 0.3803, 0.7687, 0.3984, 0.7827, 0.4712, 0.7225, 0.4837, 0.8128, 0.5841, 0.8706, 0.5143, 0.9361, 0.6135, 0.9361, 0.6135, 0.6374, 2.141, 0.1145, 2.141, 2.027, 2.141, 2.027, 2.141, 0.1145, -2.025, 2.027, -2.025, 0.1145, -2.025, 0.1145, -2.025, 2.027, -2.025, 2.027, -2.025, 2.027, -2.025, 2.027, -2.025, 2.027, 2.141, 2.027, -2.025, 2.027, -2.025, 2.027, 2.141, 2.027, 2.141, 2.027, 2.141, 2.027, 2.141, 2.027, 2.141, 2.027, -2.025, 2.027, -2.025, 2.027, -2.025, 2.027, -2.025, 2.027, 2.141, 2.027, -2.025, 2.027, -2.025, 2.027, 2.141, 2.027, 2.141, 2.027, 2.141, 2.027, 2.141, 2.027, 2.141, 2.027, 2.141, 2.027, 2.141, 0.1145, 2.141, 0.1145, 2.141, 2.027, -2.025, 0.1145, -2.025, 2.027, -2.025, 2.027, -2.025, 0.1145, -2.025, 2.027, 2.141, 2.027, 2.141, 0.1145, -2.025, 0.1145, 2.141, 0.1145, -2.025, 0.1145, -2.025, 0.1145, 2.141, 0.1145, -2.025, 2.027, 2.141, 2.027, 2.141, 2.027, -2.025, 2.027, 0.5278, 0.6374, 0.5967, 0.7243, 0.5113, 0.7319, 0.5088, 0.8573, 0.421, 0.7469, 0.3803, 0.7845, 0.3803, 0.9361, 0.6135, 0.9361, 0.6135, 0.6374, 0.4788, 0.7845, 0.5112, 0.7845, 0.5112, 0.9361, 0.4788, 0.9361, 0.5143, 0.7917, 0.5013, 0.8039, 0.5278, 0.8374, 0.6135, 0.8374, 0.6135, 0.7917, 0.4129, 0.7353, 0.4129, 0.7677, 0.3025, 0.7677, 0.3025, 0.7353, 0.1358, 0.79, 0.1803, 0.8243, 0.1803, 0.693, 0.1358, 0.693, 0.4788, 0.59, 0.5112, 0.59, 0.5112, 0.493, 0.4788, 0.493, 0.5143, 0.7353, 0.5143, 0.7677, 0.6135, 0.7677, 0.6135, 0.7353, 0.0, 0.0, 0.0, 0.0, 0.0, 0.0, 0.0, 0.0, 0.3278, 0.7353, 0.3278, 0.7677, 0.3278, 0.7677, 0.3278, 0.7353, 0.5013, 0.8039, 0.5143, 0.7917, 0.5143, 0.7917, 0.5013, 0.8039, 0.5013, 0.8039, 0.5143, 0.7677, 0.5143, 0.7353, 0.5013, 0.8039, 0.5143, 0.7353, 0.3278, 0.7353, 0.5278, 0.8374, 0.5013, 0.8039, 0.3278, 0.7353, 0.5143, 0.7677, 0.5143, 0.7353, 0.5143, 0.7353, 0.5143, 0.7677, 0.5278, 0.8374, 0.5013, 0.8039, 0.5013, 0.8039, 0.5278, 0.8374, 0.5112, 0.59, 0.4788, 0.59, 0.4788, 0.59, 0.5112, 0.59, 0.4788, 0.59, 0.4788, 0.8243, 0.5112, 0.8243, 0.1358, 0.79, 0.4788, 0.8243, 0.5112, 0.8243, 0.5112, 0.8243, 0.4788, 0.8243, 0.0, 0.0, 0.0, 0.0, 0.0, 0.0, 0.0, 0.0, 0.1803, 0.8243, 0.1358, 0.79, 0.1358, 0.79, 0.1803, 0.8243, 0.4788, 0.6256, 0.5112, 0.6256, 0.5112, 0.6256, 0.4788, 0.6256, 0.1803, 1.185, 0.4788, 0.7845, 0.4788, 0.6256, 0.1358, 1.226, 0.5112, 0.7845, 0.4788, 0.7845, 0.4788, 0.7845, 0.5112, 0.7845, 0.1358, 1.226, 0.1803, 1.185, 0.1803, 1.185, 0.1358, 1.226, 0.0, 0.0, 0.0, 0.0, 0.0, 0.0, 0.0, 0.0, 0.3803, 0.7677, 0.3803, 0.7353, 0.6135, 0.7353, 0.6135, 0.7677, 0.6135, 0.8063, 0.1025, 0.8063, 0.1025, 0.7677, 0.1025, 0.7353, 0.3358, 0.7353, 0.3358, 0.7677, 0.5025, 0.7677, 0.5025, 0.8063, 1.014, 0.8063, 1.014, 0.7677, 1.063, 0.7677, 1.063, 0.7094, 0.4529, 0.7094, 0.4529, 0.7677, 0.5112, 0.693, 0.5112, 0.6434, 0.5497, 0.6434, 0.5497, 0.693, 0.5112, 0.6434, 0.5112, 0.693, 0.5497, 0.693, 0.5497, 0.6434, 0.5025, 0.693, 1.014, 0.693, 1.014, 0.6434, 0.5025, 0.6434, 0.5497, 0.6434, 0.5497, 0.693, 0.5883, 0.693, 0.5883, 0.6434, 0.5497, 0.693, 0.5497, 0.6434, 0.5883, 0.6434, 0.5883, 0.693, 0.5025, 0.8063, 0.5025, 0.8448, 1.014, 0.8448, 1.014, 0.8063, 0.1025, 0.8063, 0.6135, 0.8063, 0.6135, 0.8448, 0.1025, 0.8448, 0.5358, 0.528, 0.5803, 0.4908, 0.5803, 0.293, 0.5358, 0.293, 0.5803, 0.4908, 0.5358, 0.528, 0.5358, 0.528, 0.5803, 0.4908, 0.6135, 0.7677, 0.4172, 0.7677, 0.1803, 0.7677, 0.4135, 0.7677, 0.5112, 0.9361, 0.5112, 0.6894, 0.5112, 0.5374, 0.5112, 0.7361, 0.4172, 0.7353, 0.4172, 0.7677, 0.6135, 0.7677, 0.6135, 0.7353, 0.4788, 0.728, 0.5112, 0.728, 0.5112, 0.493, 0.4788, 0.493, 0.4788, 0.8908, 0.5112, 0.8908, 0.5112, 0.8908, 0.4788, 0.8908, 0.4788, 0.6894, 0.5112, 0.6894, 0.5112, 0.9361, 0.4788, 0.9361, 0.3984, 0.7353, 0.3984, 0.7677, 0.3025, 0.7677, 0.3025, 0.7353, 0.7358, 0.928, 0.7358, 0.693, 0.7358, 0.693, 0.7358, 0.928, 0.7358, 0.928, 0.7358, 0.928, 0.5358, 0.528, 0.5358, 0.528, 1.063, 0.9857, 0.5112, 0.6434, 0.5112, 0.493, 0.6135, 0.7677, 0.5112, 0.4374, 1.014, 0.9361, 0.5112, 0.6434, 0.5112, 0.693, 0.5112, 0.6434, 0.4172, 0.7677, 0.4172, 0.7353, 0.4788, 0.6394, 0.5112, 0.6394, 0.571, 0.7677, 0.3984, 0.7677, 0.3984, 0.7353, 0.571, 0.7353, 0.5323, 0.5954, 0.5984, 0.6374, 0.571, 0.7677, 0.4788, 0.8908, 0.5803, 0.4908, 0.5358, 0.528, 0.7358, 0.928, 0.4788, 0.5374, 0.5112, 0.5374, 0.5112, 0.5374, 0.4788, 0.5374, 0.5112, 0.6894, 0.4788, 0.6894, 0.4788, 0.5374, 0.5112, 0.5374, 0.0, 0.0, 0.0, 0.0, 0.0, 0.0, 0.0, 0.0, 0.5112, 0.6894, 0.4788, 0.6894, 0.4788, 0.6894, 0.5112, 0.6894, 0.5112, 0.5374, 0.5112, 0.6894, 0.5112, 0.6894, 0.5112, 0.5374])
me_plane_000.materials.append(mat_planks)
me_plane_000.materials.append(mat_wood)
me_plane_000.materials.append(mat_floor)
me_plane_000.materials.append(mat_window)
me_plane_000.materials.append(mat_wall_texture)
me_plane_000.materials.append(mat_floor_texture)
me_plane_000.materials.append(mat_houses)
me_plane_000.materials.append(mat_sand)
me_plane_000.materials.append(mat_black)
me_plane_000.use_remesh_preserve_volume = False
me_plane_000.use_remesh_preserve_attributes = False
me_plane_000.use_mirror_vertex_groups = False
me_plane_000.update()
me_cube_013 = bpy.data.meshes.new('Cube.013')
me_cube_013.from_pydata([(3.699, 0.4883, 0.0), (3.699, -0.8006, 0.0), (-3.699, -0.8006, 0.0), (-3.699, 0.4883, 0.0), (3.699, 0.4883, 1.112), (3.699, -0.8006, 1.112), (-3.699, -0.8006, 1.112), (-3.699, 0.4883, 1.112), (3.699, 0.4883, 1.651), (3.699, -0.8006, 1.651), (-3.699, 0.4883, 1.651), (-3.699, -0.8006, 1.651), (3.699, 1.407, 1.112), (-3.699, 1.407, 1.112), (3.699, 1.407, 1.651), (-3.699, 1.407, 1.651), (3.391, 0.4883, 0.0), (-3.391, 0.4883, 0.0), (3.391, -0.8006, 0.0), (-3.391, -0.8006, 0.0), (3.391, 0.4883, 1.112), (-3.391, 0.4883, 1.112), (3.391, -0.8006, 1.112), (-3.391, -0.8006, 1.112), (3.391, 0.6216, 1.651), (-3.391, 0.6216, 1.651), (3.391, -0.8006, 1.651), (-3.391, -0.8006, 1.651), (3.391, 1.407, 1.112), (-3.391, 1.407, 1.112), (3.391, 1.407, 1.651), (-3.391, 1.407, 1.651), (-3.391, 0.9157, 1.192e-07), (-3.699, 0.9157, 1.192e-07), (3.699, 0.9157, 1.192e-07), (3.699, 0.9157, 1.112), (-3.699, 0.9157, 1.112), (-3.391, 0.9157, 1.112), (3.391, 0.9157, 1.192e-07), (3.391, 0.9157, 1.112), (3.699, -0.8006, 1.953), (-3.391, -0.8006, 1.953), (-3.699, -0.8006, 1.953), (-3.391, 1.407, 1.953), (-3.699, 1.407, 1.953), (3.699, 1.407, 1.953), (3.391, -0.8006, 1.953), (3.391, 1.407, 1.953), (3.699, 0.2138, 3.219), (3.699, -0.8006, 3.219), (-3.391, 0.2138, 3.219), (-3.699, 0.2138, 3.219), (-3.391, -0.8006, 3.219), (-3.699, -0.8006, 3.219), (3.391, 0.2138, 3.219), (3.391, -0.8006, 3.219), (3.391, 1.407, 1.491), (-3.391, 1.407, 1.491), (3.391, 1.255, 1.651), (-3.391, 1.255, 1.651), (3.391, 1.255, 1.491), (-3.391, 1.255, 1.491), (3.699, 0.8131, 1.953), (3.699, 0.2138, 2.278), (3.699, 0.1635, 1.953), (3.699, 0.4883, 1.651), (-3.391, 0.8131, 1.953), (-3.391, 0.2138, 2.278), (-3.391, 0.2138, 1.953), (-3.391, 0.4883, 1.651), (-3.699, 0.2138, 2.278), (-3.699, 0.8131, 1.953), (-3.699, 0.4883, 1.651), (-3.699, 0.1635, 1.953), (3.391, 0.2138, 2.278), (3.391, 0.8131, 1.953), (3.391, 0.4883, 1.651), (3.391, 0.2138, 1.953), (3.391, 0.4708, 1.651), (-3.391, 0.4708, 1.651), (3.391, 0.3214, 1.651), (-3.391, 0.3214, 1.651), (3.391, 0.2138, 1.651), (-3.391, 0.2138, 1.651), (3.391, 0.379, 2.435), (-3.391, 0.379, 2.435), (3.391, 0.2297, 2.435), (-3.391, 0.2297, 2.435), (3.391, 0.4427, 2.453), (-3.391, 0.4427, 2.453), (3.391, 0.4167, 2.6), (-3.391, 0.4167, 2.6)], [], [(17, 19, 2, 3), (22, 5, 9, 26), (0, 4, 5, 1), (19, 23, 6, 2), (2, 6, 7, 3), (17, 3, 33, 32), (31, 15, 44, 43), (5, 4, 8, 9), (7, 6, 11, 10), (8, 4, 12, 14), (29, 13, 15, 31, 57), (7, 10, 15, 13), (11, 27, 41, 42), (21, 7, 13, 29), (4, 20, 28, 12), (20, 21, 29, 28), (71, 66, 43, 44), (12, 28, 56, 30, 14), (57, 31, 59, 61), (30, 24, 76, 75, 47), (3, 7, 36, 33), (20, 16, 17, 21), (1, 5, 22, 18), (18, 22, 23, 19), (6, 23, 27, 11), (23, 22, 26, 27), (0, 1, 18, 16), (16, 18, 19, 17), (37, 32, 33, 36), (35, 34, 38, 39), (20, 4, 35, 39), (16, 20, 39, 38), (0, 16, 38, 34), (4, 0, 34, 35), (21, 17, 32, 37), (7, 21, 37, 36), (67, 70, 51, 50), (63, 74, 54, 48), (74, 77, 68, 67, 50, 54), (42, 41, 52, 53), (25, 31, 43, 66, 69), (26, 9, 40, 46), (14, 30, 47, 45), (40, 64, 63, 48, 49), (70, 73, 42, 53, 51), (27, 26, 46, 41), (10, 11, 42, 73, 72), (75, 62, 45, 47), (50, 51, 53, 52), (48, 54, 55, 49), (54, 50, 52, 55), (46, 40, 49, 55), (8, 14, 45, 62, 65), (15, 10, 72, 71, 44), (41, 46, 55, 52), (28, 29, 57, 56), (60, 61, 59, 58), (25, 24, 58, 59), (56, 57, 61, 60), (30, 56, 60, 58), (62, 63, 64, 65), (70, 71, 72, 73), (66, 71, 70, 67), (62, 75, 74, 63), (9, 8, 65, 64, 40), (24, 25, 79, 78), (80, 78, 84, 86), (80, 81, 83, 82), (68, 77, 82, 83), (86, 84, 88, 90), (78, 79, 85, 84), (79, 81, 87, 85), (81, 80, 86, 87), (88, 89, 91, 90), (84, 85, 89, 88), (85, 87, 91, 89), (87, 86, 90, 91), (75, 76, 74), (66, 67, 69)])
me_cube_013.polygons.foreach_set('material_index', [0, 0, 0, 0, 0, 0, 0, 0, 0, 0, 0, 0, 0, 0, 0, 0, 0, 0, 0, 0, 0, 0, 0, 0, 0, 0, 0, 0, 0, 0, 0, 0, 0, 0, 0, 0, 0, 0, 0, 0, 0, 0, 0, 0, 0, 0, 0, 0, 0, 0, 0, 0, 0, 0, 0, 0, 1, 1, 0, 0, 0, 0, 0, 0, 0, 0, 0, 0, 0, 0, 0, 0, 0, 0, 0, 0, 0, 0, 0])
me_cube_013.materials.append(mat_wood_002)
me_cube_013.materials.append(mat_white_002)
me_cube_013.use_remesh_preserve_volume = False
me_cube_013.use_remesh_preserve_attributes = False
me_cube_013.use_mirror_vertex_groups = False
me_cube_013.update()
me_cube_018 = bpy.data.meshes.new('Cube.018')
me_cube_018.from_pydata([(1.0, 1.0, 0.6748), (1.0, -1.0, 0.6748), (-1.0, -1.0, 0.6748), (-1.0, 1.0, 0.6748), (1.0, 1.0, 0.925), (1.0, -1.0, 0.925), (-1.0, -1.0, 0.925), (-1.0, 1.0, 0.925), (1.0, 0.5341, 0.6748), (1.0, -0.5341, 0.6748), (0.5333, 1.0, 0.6748), (-0.5333, 1.0, 0.6748), (0.5333, -1.0, 0.6748), (-0.5333, -1.0, 0.6748), (-1.0, -0.5341, 0.6748), (-1.0, 0.5341, 0.6748), (0.5333, 0.5341, 0.6748), (-0.5333, 0.5341, 0.6748), (0.5333, -0.5341, 0.6748), (-0.5333, -0.5341, 0.6748), (1.0, -0.5341, 8.941e-08), (1.0, -1.0, 8.941e-08), (-0.5333, 1.0, 8.941e-08), (-1.0, 1.0, 8.941e-08), (-0.5333, -1.0, 8.941e-08), (-1.0, -1.0, 8.941e-08), (-1.0, 0.5341, 8.941e-08), (1.0, 1.0, 8.941e-08), (1.0, 0.5341, 8.941e-08), (0.5333, 1.0, 8.941e-08), (0.5333, -1.0, 8.941e-08), (-1.0, -0.5341, 8.941e-08), (-0.5333, 0.5341, 8.941e-08), (0.5333, 0.5341, 8.941e-08), (-0.5333, -0.5341, 8.941e-08), (0.5333, -0.5341, 8.941e-08), (0.5333, 1.0, 0.925), (0.5333, -1.0, 0.925), (0.9133, 0.5341, 1.422), (0.9133, -0.5341, 1.422), (0.6201, 0.5341, 1.422), (0.6201, -0.5341, 1.422), (0.9133, -0.5341, 2.001), (1.0, -1.0, 2.088), (1.0, 1.0, 2.088), (0.5333, 1.0, 2.088), (0.5333, -1.0, 2.088), (0.6201, -0.5341, 2.001), (0.9133, 0.5341, 2.001), (0.6201, 0.5341, 2.001), (1.0, -0.5341, 0.925), (1.0, 0.5341, 0.925), (0.5333, -0.5341, 0.925), (1.0, -0.5341, 2.088), (0.5333, 0.5341, 0.925), (0.5333, -0.5341, 2.088), (1.0, 0.5341, 2.088), (0.5333, 0.5341, 2.088)], [], [(19, 13, 24, 34), (0, 4, 51, 50, 5, 1, 9, 8), (1, 5, 37, 6, 2, 13, 12), (2, 6, 7, 3, 15, 14), (4, 0, 10, 11, 3, 7, 36), (1, 12, 30, 21), (17, 19, 14, 15), (3, 11, 22, 23), (10, 16, 17, 11), (8, 9, 18, 16), (16, 18, 19, 17), (14, 19, 34, 31), (18, 12, 13, 19), (34, 24, 25, 31), (22, 32, 26, 23), (27, 28, 33, 29), (20, 21, 30, 35), (18, 9, 20, 35), (13, 2, 25, 24), (2, 14, 31, 25), (16, 10, 29, 33), (0, 8, 28, 27), (11, 17, 32, 22), (15, 3, 23, 26), (17, 15, 26, 32), (8, 16, 33, 28), (10, 0, 27, 29), (9, 1, 21, 20), (12, 18, 35, 30), (42, 48, 49, 47), (50, 51, 54, 52), (5, 50, 53, 43), (7, 6, 37, 36), (43, 53, 55, 46), (45, 57, 56, 44), (52, 37, 46, 55), (4, 36, 45, 44), (39, 38, 48, 42), (36, 54, 57, 45), (51, 4, 44, 56), (37, 5, 43, 46), (41, 39, 50, 52), (38, 40, 54, 51), (42, 47, 55, 53), (49, 48, 56, 57), (39, 42, 53, 50), (48, 38, 51, 56), (40, 49, 57, 54), (47, 41, 52, 55), (47, 49, 40, 41), (41, 40, 38, 39)])
me_cube_018.materials.append(mat_wood_003)
me_cube_018.use_remesh_preserve_volume = False
me_cube_018.use_remesh_preserve_attributes = False
me_cube_018.use_mirror_vertex_groups = False
me_cube_018.update()
me_cylinder_002 = bpy.data.meshes.new('Cylinder.002')
me_cylinder_002.from_pydata([(1.4, 1.2, 0.0), (1.2, 1.0, 1.541), (1.6, 1.4, 0.0), (1.4, 1.2, 1.541), (1.4, 1.6, 0.0), (1.2, 1.4, 1.541), (1.2, 1.4, 0.0), (1.0, 1.2, 1.541), (2.207, -0.9143, 1.541), (2.207, -0.9143, 1.724), (1.689, -1.689, 1.541), (1.689, -1.689, 1.724), (0.9143, -2.207, 1.541), (0.9143, -2.207, 1.724), (-9.537e-07, -2.389, 1.541), (-9.537e-07, -2.389, 1.724), (2.389, -4.47e-08, 1.541), (2.389, -4.47e-08, 1.724), (2.207, 0.9143, 1.541), (2.207, 0.9143, 1.724), (1.689, 1.689, 1.541), (1.689, 1.689, 1.724), (0.9143, 2.207, 1.541), (0.9143, 2.207, 1.724), (-9.537e-07, -4.47e-08, 1.541), (-9.537e-07, 2.389, 1.541), (-9.537e-07, 2.389, 1.724), (-9.537e-07, -4.47e-08, 1.541), (-9.537e-07, -4.47e-08, 1.724), (-9.537e-07, -2.389, 1.724), (-9.537e-07, -2.389, 1.541), (-2.207, -0.9143, 1.541), (-2.207, -0.9143, 1.724), (-1.689, -1.689, 1.541), (-1.689, -1.689, 1.724), (-0.9143, -2.207, 1.541), (-0.9143, -2.207, 1.724), (-9.537e-07, -2.389, 1.541), (-9.537e-07, -2.389, 1.724), (-9.537e-07, -4.47e-08, 1.541), (-9.537e-07, 2.389, 1.724), (-9.537e-07, 2.389, 1.541), (-2.389, -4.47e-08, 1.541), (-2.389, -4.47e-08, 1.724), (-2.207, 0.9143, 1.541), (-2.207, 0.9143, 1.724), (-1.689, 1.689, 1.541), (-1.689, 1.689, 1.724), (-0.9143, 2.207, 1.541), (-0.9143, 2.207, 1.724), (-9.537e-07, 2.389, 1.541), (-9.537e-07, 2.389, 1.724), (-9.537e-07, -4.47e-08, 1.541), (-9.537e-07, -4.47e-08, 1.724), (1.4, -1.2, 1.216e-07), (1.2, -1.0, 1.541), (1.6, -1.4, 1.22e-07), (1.4, -1.2, 1.541), (1.4, -1.6, 1.224e-07), (1.2, -1.4, 1.541), (1.2, -1.4, 1.22e-07), (1.0, -1.2, 1.541), (-1.4, 1.2, 1.168e-07), (-1.2, 1.0, 1.541), (-1.6, 1.4, 1.164e-07), (-1.4, 1.2, 1.541), (-1.4, 1.6, 1.16e-07), (-1.2, 1.4, 1.541), (-1.2, 1.4, 1.164e-07), (-1.0, 1.2, 1.541), (-1.4, -1.2, 1.216e-07), (-1.2, -1.0, 1.541), (-1.6, -1.4, 1.22e-07), (-1.4, -1.2, 1.541), (-1.4, -1.6, 1.224e-07), (-1.2, -1.4, 1.541), (-1.2, -1.4, 1.22e-07), (-1.0, -1.2, 1.541)], [], [(0, 2, 3, 1), (2, 4, 5, 3), (4, 6, 7, 5), (6, 0, 1, 7), (0, 6, 4, 2), (3, 5, 7, 1), (16, 17, 9, 8), (8, 9, 11, 10), (10, 11, 13, 12), (12, 13, 15, 14), (9, 17, 28, 15, 13, 11), (14, 24, 27, 16, 8, 10, 12), (16, 18, 19, 17), (18, 20, 21, 19), (20, 22, 23, 21), (22, 25, 26, 23), (19, 21, 23, 26, 28, 17), (25, 22, 20, 18, 16, 27, 24), (14, 15, 28, 26, 25, 24), (37, 30, 29, 38), (42, 31, 32, 43), (31, 33, 34, 32), (33, 35, 36, 34), (35, 37, 38, 36), (32, 34, 36, 38, 53, 43), (37, 35, 33, 31, 42, 52, 39), (50, 51, 40, 41), (42, 43, 45, 44), (44, 45, 47, 46), (46, 47, 49, 48), (48, 49, 51, 50), (45, 43, 53, 51, 49, 47), (50, 39, 52, 42, 44, 46, 48), (38, 37, 39, 50, 51, 53), (54, 55, 57, 56), (56, 57, 59, 58), (58, 59, 61, 60), (60, 61, 55, 54), (54, 56, 58, 60), (57, 55, 61, 59), (62, 63, 65, 64), (64, 65, 67, 66), (66, 67, 69, 68), (68, 69, 63, 62), (62, 64, 66, 68), (65, 63, 69, 67), (70, 72, 73, 71), (72, 74, 75, 73), (74, 76, 77, 75), (76, 70, 71, 77), (70, 76, 74, 72), (73, 75, 77, 71)])
me_cylinder_002.materials.append(mat_wood_004)
me_cylinder_002.use_remesh_preserve_volume = False
me_cylinder_002.use_remesh_preserve_attributes = False
me_cylinder_002.use_mirror_vertex_groups = False
me_cylinder_002.update()

# ---- objects
ob_table_leg_007 = bpy.data.objects.new('Table leg.007', me_cylinder_011)
ob_table_leg_006 = bpy.data.objects.new('Table leg.006', me_cylinder_010)
ob_table_leg_005 = bpy.data.objects.new('Table leg.005', me_cylinder_009)
ob_table_leg_000 = bpy.data.objects.new('Table leg.000', me_cylinder_008)
ob_table_003 = bpy.data.objects.new('Table.003', me_cylinder_007)
ob_table_002 = bpy.data.objects.new('Table.002', me_cylinder_006)
ob_planks = bpy.data.objects.new('Planks', me_plane_004)
ob_sun = bpy.data.objects.new('Sun', light_sun)
ob_sign = bpy.data.objects.new('Sign', me_plane_002)
ob_hat_002 = bpy.data.objects.new('hat.002', me_cube_017)
ob_hat = bpy.data.objects.new('hat', me_cube_000)
ob_glasses = bpy.data.objects.new('Glasses', me_cube_002)
ob_beard = bpy.data.objects.new('Beard', me_cube_008)
ob_entrance = bpy.data.objects.new('entrance', None)
ob_edge__l = bpy.data.objects.new('edge  l', me_cube_004)
ob_door_r = bpy.data.objects.new('door r', me_cube_001)
ob_door_l = bpy.data.objects.new('door l', me_cube_005)
ob_camera = bpy.data.objects.new('Camera', cam_camera_001)
ob_floor = bpy.data.objects.new('Floor', me_plane_001)
ob_hemi = bpy.data.objects.new('Hemi', light_hemi_001)
ob_fassade = bpy.data.objects.new('Fassade', me_plane_000)
ob_piano = bpy.data.objects.new('piano', me_cube_013)
ob_chair = bpy.data.objects.new('Chair', me_cube_018)
ob_table_leg_002 = bpy.data.objects.new('Table leg.002', me_cylinder_002)

# ---- transforms, parenting, visibility, modifiers, constraints
ob_table_leg_007.location = (-11.2, 6.09, -0.9514)
ob_table_leg_007.rotation_euler = (3.142, 2.247, -1.675e-07)
ob_table_leg_007.lineart.crease_threshold = 0.0
ob_table_leg_006.location = (-11.2, 6.09, -0.9514)
ob_table_leg_006.rotation_euler = (3.142, 2.247, -1.675e-07)
ob_table_leg_006.lineart.crease_threshold = 0.0
ob_table_leg_005.location = (-14.19, 6.09, -0.9514)
ob_table_leg_005.rotation_euler = (3.142, 4.033, 1.662e-07)
ob_table_leg_005.lineart.crease_threshold = 0.0
ob_table_leg_000.location = (-14.19, 6.09, -0.9514)
ob_table_leg_000.rotation_euler = (3.142, 4.033, 1.662e-07)
ob_table_leg_000.lineart.crease_threshold = 0.0
ob_table_003.location = (-11.2, 6.09, -0.9514)
ob_table_003.rotation_euler = (3.142, 2.247, -1.675e-07)
ob_table_003.lineart.crease_threshold = 0.0
ob_table_002.location = (-14.19, 6.09, -0.9514)
ob_table_002.rotation_euler = (3.142, 4.033, 1.662e-07)
ob_table_002.lineart.crease_threshold = 0.0
ob_planks.location = (0.0, 0.0, 0.0)
ob_planks.lineart.crease_threshold = 0.0
ob_sun.location = (-1.581, 14.76, 19.95)
ob_sun.rotation_euler = (-0.3185, 0.4552, 0.0)
ob_sun.lineart.crease_threshold = 0.0
ob_sign.location = (-8.278, 5.079, 8.122)
ob_sign.rotation_euler = (1.571, -0.9001, 0.0)
ob_sign.lineart.crease_threshold = 0.0
ob_hat_002.location = (-10.93, 20.05, 0.7326)
ob_hat_002.rotation_euler = (-3.134, -0.04116, -0.3529)
ob_hat_002.lock_rotations_4d = False
ob_hat_002.empty_display_type = 'ARROWS'
ob_hat_002.lineart.crease_threshold = 0.0
_vg = ob_hat_002.vertex_groups.new(name='Root')
_vg = ob_hat_002.vertex_groups.new(name='Body')
_vg = ob_hat_002.vertex_groups.new(name='Head')
_vg = ob_hat_002.vertex_groups.new(name='Arm.L')
_vg = ob_hat_002.vertex_groups.new(name='Leg.L')
_vg = ob_hat_002.vertex_groups.new(name='Arm.R')
_vg = ob_hat_002.vertex_groups.new(name='Leg.R')
ob_hat.location = (0.0, 0.0, 0.0)
ob_hat.lock_rotations_4d = False
ob_hat.empty_display_type = 'ARROWS'
ob_hat.hide_viewport = True
ob_hat.lineart.crease_threshold = 0.0
_vg = ob_hat.vertex_groups.new(name='Root')
_vg = ob_hat.vertex_groups.new(name='Body')
_vg = ob_hat.vertex_groups.new(name='Head')
_vg = ob_hat.vertex_groups.new(name='Arm.L')
_vg = ob_hat.vertex_groups.new(name='Leg.L')
_vg = ob_hat.vertex_groups.new(name='Arm.R')
_vg = ob_hat.vertex_groups.new(name='Leg.R')
ob_glasses.location = (0.0, 0.0, 0.0)
ob_glasses.hide_viewport = True
ob_glasses.lineart.crease_threshold = 0.0
ob_beard.location = (0.0, 0.0, 0.0)
ob_beard.hide_viewport = True
ob_beard.lineart.crease_threshold = 0.0
ob_entrance.location = (-1.175, -8.122, -14.1)
ob_entrance.empty_image_offset = (0.0, 0.0)
ob_entrance.lineart.crease_threshold = 0.0
ob_edge__l.parent = ob_entrance
ob_edge__l.matrix_parent_inverse = Matrix(((1.0, 0.0, 0.0, 1.175), (0.0, 1.0, 0.0, 8.122), (0.0, 0.0, 1.0, 14.1), (0.0, 0.0, 0.0, 1.0)))
ob_edge__l.location = (-2.3, 0.1846, -0.002831)
ob_edge__l.lineart.crease_threshold = 0.0
ob_door_r.parent = ob_entrance
ob_door_r.matrix_parent_inverse = Matrix(((1.0, 0.0, 0.0, 1.175), (0.0, 1.0, 0.0, 8.122), (0.0, 0.0, 1.0, 14.1), (0.0, 0.0, 0.0, 1.0)))
ob_door_r.location = (1.9, 0.1846, 1.197)
ob_door_r.rotation_euler = (0.0, -0.0, -0.1063)
ob_door_r.lineart.crease_threshold = 0.0
ob_door_l.parent = ob_entrance
ob_door_l.matrix_parent_inverse = Matrix(((1.0, 0.0, 0.0, 1.175), (0.0, 1.0, 0.0, 8.122), (0.0, 0.0, 1.0, 14.1), (0.0, 0.0, 0.0, 1.0)))
ob_door_l.location = (-1.9, 0.1846, 1.193)
ob_door_l.rotation_euler = (0.0, -0.0, 3.042)
ob_door_l.lineart.crease_threshold = 0.0
ob_camera.location = (0.0, 43.6, 12.58)
ob_camera.rotation_euler = (1.353, 1.888e-08, 3.142)
ob_camera.lineart.crease_threshold = 0.0
ob_floor.location = (0.0, 0.0, 4.616)
ob_floor.lineart.crease_threshold = 0.0
ob_hemi.location = (-53.94, -48.0, -3.364)
ob_hemi.hide_viewport = True
ob_hemi.lineart.crease_threshold = 0.0
ob_fassade.location = (0.0, 0.0, 4.616)
ob_fassade.lineart.crease_threshold = 0.0
ob_piano.location = (-3.0, 15.72, 0.7978)
ob_piano.rotation_euler = (1.571, 0.0, 3.937)
ob_piano.lock_rotations_4d = False
ob_piano.empty_display_type = 'ARROWS'
ob_piano.lineart.crease_threshold = 0.0
ob_chair.location = (0.7771, 9.886, 0.9972)
ob_chair.rotation_euler = (5.375, 1.571, 0.0)
ob_chair.lock_rotations_4d = False
ob_chair.empty_display_type = 'ARROWS'
ob_chair.lineart.crease_threshold = 0.0
ob_table_leg_002.location = (9.919, 10.44, 1.721)
ob_table_leg_002.rotation_euler = (3.142, -0.0, 0.0)
ob_table_leg_002.lineart.crease_threshold = 0.0

# ---- collection membership
col_collection_1.objects.link(ob_table_leg_007)
col_collection_1.objects.link(ob_table_leg_006)
col_collection_1.objects.link(ob_table_leg_005)
col_collection_1.objects.link(ob_table_leg_000)
col_collection_1.objects.link(ob_table_003)
col_collection_1.objects.link(ob_table_002)
col_collection_1.objects.link(ob_planks)
col_collection_1.objects.link(ob_sun)
col_collection_1.objects.link(ob_sign)
col_collection_1.objects.link(ob_hat_002)
col_collection_1.objects.link(ob_hat)
col_collection_1.objects.link(ob_glasses)
col_collection_1.objects.link(ob_beard)
col_collection_1.objects.link(ob_entrance)
col_collection_1.objects.link(ob_edge__l)
col_collection_1.objects.link(ob_door_r)
col_collection_1.objects.link(ob_door_l)
col_collection_1.objects.link(ob_camera)
col_collection_1.objects.link(ob_floor)
col_collection_1.objects.link(ob_hemi)
col_collection_1.objects.link(ob_fassade)
col_collection_1.objects.link(ob_piano)
col_collection_1.objects.link(ob_chair)
col_collection_1.objects.link(ob_table_leg_002)

# ---- scene / render settings (as saved in the file)
scene.camera = ob_camera
scene.frame_start = 1; scene.frame_end = 250; scene.frame_set(92)
scene.render.engine = 'BLENDER_EEVEE_NEXT'
scene.render.resolution_percentage = 50
scene.render.dither_intensity = 0.0
scene.cycles.use_denoising = False
scene.cycles.samples = 128
scene.cycles.sampling_pattern = 'TABULATED_SOBOL'
scene.cycles.use_adaptive_sampling = False
scene.cycles.use_light_tree = False
scene.cycles.blur_glossy = 0.0
scene.cycles.sample_clamp_indirect = 0.0
scene.view_settings.view_transform = 'Standard'
bpy.context.view_layer.update()
